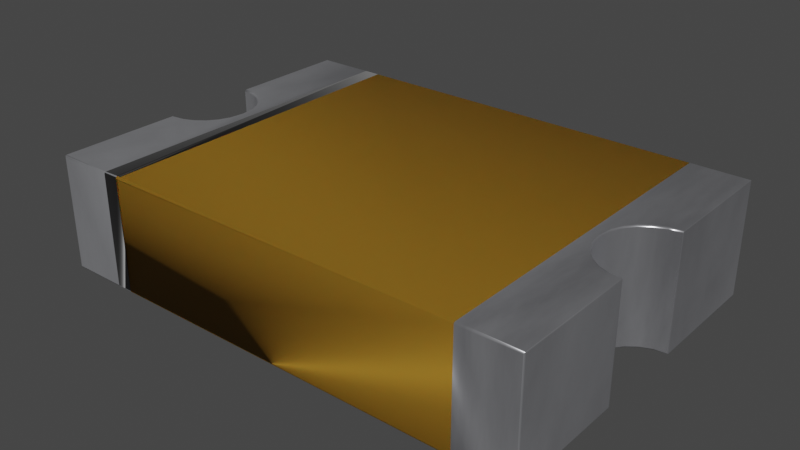 # Source: 2920-fuse.blend  (saved by Blender 4.1.23; exported with 4.5.12 LTS)
import bpy
from mathutils import Matrix  # noqa: F401  (used for matrix-valued properties, if any)

bpy.ops.wm.read_factory_settings(use_empty=True)
scene = bpy.context.scene
scene.name = 'Scene'

# ---- collections
col_collection = bpy.data.collections.new('Collection'); scene.collection.children.link(col_collection)

# ---- materials (node trees are filled in below, after node groups)
mat_metal_pins = bpy.data.materials.new('metal_pins')
mat_metal_pins.use_transparent_shadow = False
mat_metal_pins.preview_render_type = 'CUBE'
mat_inductor_ceramic_2 = bpy.data.materials.new('inductor_ceramic_2')
mat_inductor_ceramic_2.use_transparent_shadow = False
mat_inductor_ceramic_2.preview_render_type = 'CUBE'
mat_kemet = bpy.data.materials.new('kemet')
mat_kemet.use_transparent_shadow = False
mat_kemet.preview_render_type = 'CUBE'
mat_kemet.use_preview_world = True

# ---- material node trees
mat_metal_pins.use_nodes = True; mat_metal_pins.node_tree.nodes.clear()
_N = mat_metal_pins.node_tree.nodes; _L = mat_metal_pins.node_tree.links
n0 = _N.new('ShaderNodeMapping'); n0.name = 'Mapping'; n0.location = (-1447, -91)
n0.inputs[3].default_value = (4.8, 1.2, 1.1)
n1 = _N.new('ShaderNodeBsdfPrincipled'); n1.name = 'Principled BSDF'; n1.location = (-560, 254)
n1.distribution = 'GGX'
n1.subsurface_method = 'BURLEY'
n1.inputs[1].default_value = 0.7818
n1.inputs[2].default_value = 0.2886
n1.inputs[3].default_value = 1.45
n1.inputs[13].default_value = 0.0
n1.inputs[27].default_value = (0.0, 0.0, 0.0, 1.0)
n1.inputs[28].default_value = 1.0
n2 = _N.new('ShaderNodeOutputMaterial'); n2.name = 'Material Output.002'; n2.location = (-205, 253)
n2.width = 213
n3 = _N.new('ShaderNodeTexNoise'); n3.name = 'Noise Texture.002'; n3.location = (-1228, -73)
n3.inputs[2].default_value = 0.1
n3.inputs[3].default_value = 7.0
n3.inputs[4].default_value = 0.6
n3.inputs[8].default_value = 0.4
n4 = _N.new('ShaderNodeTexCoord'); n4.name = 'Texture Coordinate'; n4.location = (-1636, -116)
n5 = _N.new('ShaderNodeMix'); n5.name = 'Mix.001'; n5.location = (-921, 45)
n5.data_type = 'RGBA'
n5.inputs[6].default_value = (0.9398, 0.9547, 1.0, 1.0)
n5.inputs[7].default_value = (0.13, 0.1259, 0.1359, 1.0)
n6 = _N.new('ShaderNodeBump'); n6.name = 'Bump.001'; n6.location = (-1001, -227)
n6.inputs[0].default_value = 0.05
n6.inputs[1].default_value = 0.01
n6.inputs[2].default_value = 1.0
_L.new(n1.outputs[0], n2.inputs[0])
_L.new(n3.outputs[0], n6.inputs[3])
_L.new(n0.outputs[0], n3.inputs[0])
_L.new(n3.outputs[0], n5.inputs[0])
_L.new(n4.outputs[3], n0.inputs[0])
_L.new(n5.outputs[2], n1.inputs[0])
_L.new(n6.outputs[0], n1.inputs[5])
n2.is_active_output = True
mat_inductor_ceramic_2.use_nodes = True; mat_inductor_ceramic_2.node_tree.nodes.clear()
_N = mat_inductor_ceramic_2.node_tree.nodes; _L = mat_inductor_ceramic_2.node_tree.links
n0 = _N.new('ShaderNodeOutputMaterial'); n0.name = 'Material Output'; n0.location = (311, 300)
n1 = _N.new('ShaderNodeTexCoord'); n1.name = 'Texture Coordinate'; n1.location = (-940, 256)
n2 = _N.new('ShaderNodeTexNoise'); n2.name = 'Noise Texture'; n2.location = (-519, 157)
n2.inputs[2].default_value = 10.0
n2.inputs[3].default_value = 16.0
n2.inputs[4].default_value = 0.8542
n2.inputs[8].default_value = 4.0
n3 = _N.new('ShaderNodeMapping'); n3.name = 'Mapping'; n3.location = (-765, 243)
n3.inputs[3].default_value = (120.4, 1.0, 1.0)
n4 = _N.new('ShaderNodeBsdfPrincipled'); n4.name = 'Principled BSDF'; n4.location = (36, 293)
n4.distribution = 'GGX'
n4.subsurface_method = 'BURLEY'
n4.inputs[1].default_value = 0.6955
n4.inputs[2].default_value = 0.4159
n4.inputs[3].default_value = 1.45
n4.inputs[13].default_value = 0.7841
n4.inputs[19].default_value = 0.01591
n4.inputs[20].default_value = 0.0
n4.inputs[24].default_value = 0.2
n4.inputs[27].default_value = (0.0, 0.0, 0.0, 1.0)
n4.inputs[28].default_value = 1.0
n5 = _N.new('ShaderNodeValToRGB'); n5.name = 'ColorRamp'; n5.location = (-322, 228)
while len(n5.color_ramp.elements) > 1: n5.color_ramp.elements.remove(n5.color_ramp.elements[-1])
n5.color_ramp.elements[0].position = 0.05909; n5.color_ramp.elements[0].color = (0.0, 0.0, 0.0, 1.0)
_e = n5.color_ramp.elements.new(0.6); _e.color = (0.0095, 0.008778, 0.008838, 1.0)
n6 = _N.new('ShaderNodeMix'); n6.name = 'Mix'; n6.location = (-234, 173)
n6.data_type = 'RGBA'
n6.inputs[0].default_value = 0.6955
n6.inputs[7].default_value = (1.0, 1.0, 1.0, 1.0)
n7 = _N.new('ShaderNodeMix'); n7.name = 'Mix.001'; n7.location = (-134, 173)
n7.data_type = 'RGBA'
n7.inputs[0].default_value = 0.6045
n7.inputs[6].default_value = (1.0, 1.0, 1.0, 1.0)
_L.new(n4.outputs[0], n0.inputs[0])
_L.new(n3.outputs[0], n2.inputs[0])
_L.new(n2.outputs[1], n5.inputs[0])
_L.new(n5.outputs[0], n4.inputs[0])
_L.new(n1.outputs[2], n3.inputs[0])
_L.new(n5.outputs[0], n6.inputs[6])
_L.new(n6.outputs[2], n7.inputs[7])
_L.new(n7.outputs[2], n4.inputs[14])
n0.is_active_output = True
mat_kemet.use_nodes = True; mat_kemet.node_tree.nodes.clear()
_N = mat_kemet.node_tree.nodes; _L = mat_kemet.node_tree.links
n0 = _N.new('ShaderNodeBsdfPrincipled'); n0.name = 'Principled BSDF'; n0.location = (10, 300)
n0.distribution = 'GGX'
n0.subsurface_method = 'BURLEY'
n0.inputs[0].default_value = (0.2822, 0.1458, 0.01775, 1.0)
n0.inputs[1].default_value = 0.5
n0.inputs[2].default_value = 0.6477
n0.inputs[3].default_value = 1.0
n0.inputs[8].default_value = 1.0
n0.inputs[10].default_value = 0.005
n0.inputs[14].default_value = (0.9837, 0.9806, 0.9777, 1.0)
n0.inputs[19].default_value = 0.04545
n0.inputs[20].default_value = 0.1255
n0.inputs[27].default_value = (0.0, 0.0, 0.0, 1.0)
n0.inputs[28].default_value = 1.0
n1 = _N.new('ShaderNodeOutputMaterial'); n1.name = 'Material Output'; n1.location = (300, 300)
_L.new(n0.outputs[0], n1.inputs[0])
n1.is_active_output = True

# ---- world
world_world = bpy.data.worlds.new('World'); scene.world = world_world
world_world.use_nodes = True; world_world.node_tree.nodes.clear()
_N = world_world.node_tree.nodes; _L = world_world.node_tree.links
n0 = _N.new('ShaderNodeOutputWorld'); n0.name = 'World Output'; n0.location = (300, 300)
n1 = _N.new('ShaderNodeBackground'); n1.name = 'Background'; n1.location = (10, 300)
n1.inputs[0].default_value = (0.05088, 0.05088, 0.05088, 1.0)
_L.new(n1.outputs[0], n0.inputs[0])
n0.is_active_output = True
world_world.color = (0.05088, 0.05088, 0.05088)
world_world.use_sun_shadow = False
world_world.sun_shadow_jitter_overblur = 0.0

# ---- meshes
me_shape_9_indexedfaceset_002 = bpy.data.meshes.new('SHAPE_9_IndexedFaceSet.002')
me_shape_9_indexedfaceset_002.from_pydata([(3.664, -2.56, 1.679), (3.675, -2.537, 1.7), (3.677, -2.538, 1.68), (3.67, -2.553, 1.694), (3.675, -2.552, 1.693), (3.677, -2.537, 1.694), (3.674, -2.554, 1.679), (3.674, -0.6996, 0.02118), (3.675, -0.721, 4.418e-08), (3.677, -0.7221, 0.02019), (3.675, -0.7059, 0.006204), (3.677, -0.7077, 0.007489), (3.677, -0.7213, 0.005837), (3.677, -0.7063, 0.02088), (-3.675, 2.537, 1.7), (-3.677, 2.538, 1.68), (-3.664, 2.56, 1.679), (-3.677, 2.537, 1.694), (-3.675, 2.552, 1.693), (-3.674, 2.554, 1.679), (-3.67, 2.553, 1.694), (-3.677, 2.538, 0.02023), (-3.675, 2.537, 3.705e-08), (-3.665, 2.56, 0.02542), (-3.677, 2.537, 0.005876), (-3.675, 2.552, 0.008315), (-3.67, 2.553, 0.007417), (-3.674, 2.554, 0.0234), (-3.675, 0.6997, 1.678), (-3.677, 0.7221, 1.68), (-3.675, 0.721, 1.7), (-3.677, 0.7063, 1.679), (-3.677, 0.7077, 1.692), (-3.677, 0.7213, 1.694), (-3.675, 0.706, 1.694), (-3.474, 0.6946, 1.7), (-3.496, 0.6761, 1.678), (-3.49, 0.6815, 1.694), (-3.321, 0.6314, 1.7), (-3.328, 0.6062, 1.678), (-3.326, 0.6136, 1.694), (-3.178, 0.5221, 1.7), (-3.183, 0.495, 1.678), (-3.181, 0.5029, 1.694), (-3.001, 0.1812, 1.679), (-2.999, 0.2152, 1.7), (-3.001, 0.1911, 1.694), (-2.97, -9.426e-07, 1.7), (-2.977, -3.622e-08, 1.679), (-2.975, -3.021e-07, 1.694), (-2.999, -0.2152, 1.7), (-3.001, -0.1812, 1.678), (-3.001, -0.1911, 1.694), (-3.068, -0.3801, 1.7), (-3.071, -0.35, 1.678), (-3.07, -0.3588, 1.694), (-3.183, -0.495, 1.678), (-3.178, -0.5221, 1.7), (-3.181, -0.5029, 1.694), (-3.321, -0.6314, 1.7), (-3.332, -0.6082, 1.679), (-3.328, -0.6062, 1.678), (-3.329, -0.6149, 1.694), (-3.328, -0.6115, 1.694), (-3.329, -0.6068, 1.687), (-3.327, -0.6147, 1.694), (-3.474, -0.6946, 1.7), (-3.496, -0.6761, 1.679), (-3.49, -0.6815, 1.694), (-3.675, -0.721, 1.7), (-3.677, -0.7, 1.679), (-3.677, -0.7061, 1.694), (-3.178, 0.5221, 9.852e-08), (-3.183, 0.495, 0.02118), (-3.181, 0.5029, 0.006204), (-3.071, 0.35, 0.02118), (-3.068, 0.3801, 9.231e-08), (-3.07, 0.3588, 0.006204), (-3.001, 0.1812, 0.02118), (-2.999, 0.2152, 8.51e-08), (-3.001, 0.1911, 0.006204), (-2.977, 3.623e-08, 0.02118), (-2.97, 9.426e-07, 7.57e-08), (-2.975, 3.021e-07, 0.006204), (-3.071, -0.35, 0.02118), (-3.068, -0.3801, 5.908e-08), (-3.07, -0.3588, 0.006204), (-3.491, -0.6741, 0.02118), (-3.496, -0.6761, 0.02134), (-3.474, -0.6946, 4.534e-08), (-3.495, -0.6756, 0.01247), (-3.489, -0.6786, 0.006278), (-3.486, -0.681, 0.006249), (-3.485, -0.6795, 0.006272), (-3.675, -0.721, 4.418e-08), (-3.677, -0.7, 0.02119), (-3.677, -0.7061, 0.006206), (-3.675, -2.537, 1.7), (-3.665, -2.56, 1.675), (-3.677, -2.537, 1.679), (-3.67, -2.553, 1.693), (-3.675, -2.552, 1.692), (-3.674, -2.553, 1.676), (-3.677, -2.537, 1.694), (-2.827, -2.537, 1.7), (-2.827, -2.56, 1.675), (-2.827, -2.553, 1.693), (-2.827, 2.56, 1.679), (-2.827, 2.537, 1.7), (-2.827, 2.553, 1.694), (-3.068, 0.3801, 1.7), (-3.071, 0.35, 1.679), (-3.07, 0.3588, 1.694), (-3.675, 0.721, 1.055e-07), (-3.677, 0.7221, 0.02019), (-3.674, 0.6996, 0.02118), (-3.677, 0.7213, 0.005837), (-3.677, 0.7077, 0.007489), (-3.677, 0.7063, 0.02088), (-3.675, 0.7059, 0.006204), (-3.474, 0.6946, 1.061e-07), (-3.496, 0.6761, 0.02118), (-3.49, 0.6815, 0.006204), (-3.328, 0.6062, 0.02118), (-3.321, 0.6314, 1.033e-07), (-3.326, 0.6136, 0.006204), (-3.001, -0.1812, 0.02118), (-2.999, -0.2152, 6.629e-08), (-3.001, -0.1911, 0.006204), (-3.178, -0.5221, 5.288e-08), (-3.183, -0.495, 0.02118), (-3.181, -0.5029, 0.006204), (-3.328, -0.6062, 0.02118), (-3.321, -0.6314, 4.81e-08), (-3.326, -0.6136, 0.006204), (-3.664, -2.56, 0.02118), (-3.675, -2.537, -3.52e-08), (-3.677, -2.537, 0.02104), (-3.67, -2.553, 0.006233), (-3.675, -2.552, 0.007613), (-3.677, -2.537, 0.006114), (-3.674, -2.553, 0.02113), (-2.827, 2.537, 1.88e-07), (-2.827, 2.56, 0.02526), (-2.827, 2.553, 0.007397), (3.675, -0.721, 1.7), (3.675, -0.6997, 1.678), (3.677, -0.7221, 1.68), (3.675, -0.706, 1.694), (3.677, -0.7077, 1.692), (3.677, -0.7063, 1.679), (3.677, -0.7213, 1.694), (3.183, -0.495, 1.679), (3.178, -0.5221, 1.7), (3.181, -0.5029, 1.694), (3.068, -0.3801, 1.7), (3.071, -0.35, 1.679), (3.07, -0.3588, 1.694), (2.999, 0.2152, 1.7), (3.001, 0.1812, 1.679), (3.001, 0.1911, 1.694), (3.183, 0.495, 1.679), (3.178, 0.5221, 1.7), (3.181, 0.5029, 1.694), (3.321, 0.6314, 1.7), (3.328, 0.6062, 1.678), (3.326, 0.6136, 1.694), (3.474, 0.6946, 1.7), (3.496, 0.6761, 1.678), (3.49, 0.6815, 1.694), (3.675, 0.721, 1.7), (3.677, 0.7221, 1.68), (3.675, 0.6997, 1.678), (3.677, 0.7213, 1.694), (3.677, 0.7077, 1.692), (3.677, 0.7063, 1.679), (3.675, 0.706, 1.694), (3.496, -0.6761, 0.02118), (3.474, -0.6946, 4.534e-08), (3.49, -0.6815, 0.006204), (3.178, 0.5221, 9.852e-08), (3.183, 0.495, 0.02118), (3.181, 0.5029, 0.006204), (3.328, 0.6062, 0.02118), (3.321, 0.6314, 1.033e-07), (3.326, 0.6136, 0.006204), (3.677, 0.7221, 0.02023), (3.675, 0.721, 1.072e-07), (3.674, 0.6996, 0.02118), (3.677, 0.7213, 0.005849), (3.677, 0.7076, 0.007495), (3.675, 0.7059, 0.006204), (3.677, 0.7063, 0.02089), (2.827, -2.56, 1.679), (2.827, -2.537, 1.7), (2.827, -2.553, 1.694), (3.496, -0.6761, 1.678), (3.474, -0.6946, 1.7), (3.49, -0.6815, 1.694), (3.321, -0.6314, 1.7), (3.328, -0.6062, 1.678), (3.326, -0.6136, 1.694), (3.001, -0.1812, 1.679), (2.999, -0.2152, 1.7), (3.001, -0.1911, 1.694), (2.97, -9.426e-07, 1.7), (2.977, -3.622e-08, 1.679), (2.975, -3.021e-07, 1.694), (3.068, 0.3801, 1.7), (3.071, 0.35, 1.679), (3.07, 0.3588, 1.694), (3.675, 2.537, 1.7), (3.665, 2.56, 1.675), (3.677, 2.538, 1.68), (3.67, 2.553, 1.693), (3.675, 2.552, 1.692), (3.674, 2.554, 1.677), (3.677, 2.537, 1.694), (3.321, -0.6314, 4.81e-08), (3.328, -0.6062, 0.02118), (3.326, -0.6136, 0.006204), (3.183, -0.495, 0.02118), (3.178, -0.5221, 5.288e-08), (3.181, -0.5029, 0.006204), (3.071, -0.35, 0.02118), (3.068, -0.3801, 5.908e-08), (3.07, -0.3588, 0.006204), (3.001, -0.1812, 0.02118), (2.999, -0.2152, 6.629e-08), (3.001, -0.1911, 0.006204), (2.977, 3.623e-08, 0.02118), (2.97, 9.426e-07, 7.57e-08), (2.975, 3.021e-07, 0.006204), (2.999, 0.2152, 8.51e-08), (3.001, 0.1812, 0.02118), (3.001, 0.1911, 0.006204), (3.071, 0.35, 0.02118), (3.068, 0.3801, 9.231e-08), (3.07, 0.3588, 0.006204), (3.496, 0.6761, 0.02118), (3.474, 0.6946, 1.061e-07), (3.49, 0.6815, 0.006204), (3.664, 2.56, 0.02118), (3.675, 2.537, 1.866e-07), (3.677, 2.538, 0.02019), (3.67, 2.553, 0.006233), (3.675, 2.552, 0.007474), (3.677, 2.537, 0.005865), (3.674, 2.554, 0.02079), (3.677, -2.538, 0.02023), (3.675, -2.537, -3.52e-08), (3.665, -2.56, 0.02542), (3.677, -2.537, 0.005876), (3.675, -2.552, 0.008315), (3.67, -2.553, 0.007417), (3.674, -2.554, 0.0234), (-2.581, 2.539, 1.867e-07), (-2.581, 2.56, 0.02118), (-2.581, 2.554, 0.006204), (-2.581, 2.56, 1.679), (-2.581, 2.539, 1.7), (-2.581, 2.554, 1.694), (-2.827, -2.56, 0.02118), (-2.827, -2.537, -3.52e-08), (-2.827, -2.553, 0.006204), (2.827, 2.56, 0.02118), (2.827, 2.537, 1.866e-07), (2.827, 2.553, 0.006204), (2.827, 2.537, 1.7), (2.827, 2.56, 1.675), (2.827, 2.553, 1.693), (2.827, -2.537, -3.52e-08), (2.827, -2.56, 0.02526), (2.827, -2.553, 0.007397), (-2.581, -2.545, 1.715), (-2.581, -2.569, 1.681), (-2.581, -2.558, 1.699), (-2.581, -2.56, 0.02118), (-2.581, -2.539, -3.528e-08), (-2.581, -2.554, 0.006204)], [], [(1, 194, 197), (193, 0, 251), (15, 114, 21), (120, 22, 113), (35, 30, 14), (15, 29, 114), (38, 35, 108), (121, 115, 28), (123, 121, 36), (41, 38, 108), (73, 123, 39), (75, 73, 42), (110, 41, 108), (75, 42, 111), (45, 110, 108), (82, 142, 79), (81, 78, 44), (78, 111, 44), (126, 81, 48), (104, 47, 108), (84, 126, 51), (130, 84, 54), (104, 59, 57), (104, 57, 53), (132, 130, 56), (104, 66, 59), (87, 132, 61), (95, 88, 70), (97, 69, 66), (70, 137, 95), (76, 142, 72), (70, 99, 137), (275, 262, 105), (98, 105, 262), (275, 276, 274, 104, 108), (104, 106, 105, 143, 107, 109, 108), (107, 16, 23), (107, 23, 143), (123, 36, 39), (73, 39, 42), (47, 45, 108), (104, 50, 47), (104, 97, 66), (84, 51, 54), (130, 54, 56), (132, 56, 61), (88, 60, 67), (88, 67, 70), (104, 53, 50), (81, 44, 48), (126, 48, 51), (120, 142, 22), (121, 28, 36), (263, 129, 133), (79, 142, 76), (72, 142, 124), (78, 75, 111), (263, 89, 136), (263, 85, 129), (263, 133, 89), (278, 142, 263), (136, 89, 94), (98, 262, 135), (263, 127, 85), (263, 82, 127), (263, 142, 82), (250, 8, 178), (194, 155, 153), (221, 219, 200), (250, 178, 271), (194, 203, 155), (230, 202, 206), (194, 153, 199), (221, 200, 152), (227, 224, 156), (205, 268, 158), (230, 227, 202), (234, 230, 206), (158, 268, 208), (212, 265, 242), (236, 234, 159), (234, 206, 159), (208, 268, 162), (237, 180, 266), (183, 181, 161), (181, 209, 161), (239, 183, 165), (171, 244, 186), (170, 167, 211), (271, 178, 218), (188, 239, 172), (171, 213, 244), (271, 218, 222), (212, 269, 265), (194, 268, 205), (2, 147, 9), (194, 199, 197), (183, 161, 165), (167, 164, 268), (164, 162, 268), (239, 168, 172), (239, 165, 168), (236, 159, 209), (167, 268, 211), (194, 205, 203), (224, 221, 152), (224, 152, 156), (227, 156, 202), (193, 277, 275, 276, 274), (193, 272, 277), (177, 7, 146), (1, 197, 145), (181, 236, 209), (240, 266, 184), (259, 257, 265), (187, 243, 240), (240, 243, 266), (271, 231, 266), (194, 260, 268), (219, 177, 196), (271, 222, 225), (271, 225, 228), (271, 228, 231), (231, 233, 266), (233, 237, 266), (35, 14, 108), (184, 266, 180), (107, 257, 259), (275, 108, 260), (275, 256, 258, 257, 259, 261, 260), (259, 265, 269), (269, 265, 267, 266, 271, 273, 272), (105, 262, 264, 263, 142, 144, 143), (107, 143, 257), (124, 142, 120), (177, 146, 196), (278, 256, 142), (259, 261, 260, 275, 277), (271, 256, 278), (271, 266, 256), (275, 277, 262), (193, 251, 272), (194, 275, 260), (219, 196, 200), (268, 270, 269, 272, 193, 195, 194), (259, 277, 279, 278, 256, 258, 257), (275, 277, 279, 278, 256), (0, 3, 4, 6), (1, 5, 4, 3), (2, 6, 4, 5), (7, 10, 11, 13), (8, 12, 11, 10), (9, 13, 11, 12), (14, 17, 18, 20), (15, 19, 18, 17), (16, 20, 18, 19), (21, 24, 25, 27), (22, 26, 25, 24), (23, 27, 25, 26), (28, 31, 32, 34), (29, 33, 32, 31), (30, 34, 32, 33), (59, 62, 63, 65), (60, 64, 63, 62), (61, 65, 63, 64), (87, 90, 91, 93), (88, 92, 91, 90), (89, 93, 91, 92), (97, 100, 101, 103), (98, 102, 101, 100), (99, 103, 101, 102), (113, 116, 117, 119), (114, 118, 117, 116), (115, 119, 117, 118), (135, 138, 139, 141), (136, 140, 139, 138), (137, 141, 139, 140), (145, 148, 149, 151), (146, 150, 149, 148), (147, 151, 149, 150), (170, 173, 174, 176), (171, 175, 174, 173), (172, 176, 174, 175), (186, 189, 190, 192), (187, 191, 190, 189), (188, 192, 190, 191), (211, 214, 215, 217), (212, 216, 215, 214), (213, 217, 215, 216), (242, 245, 246, 248), (243, 247, 246, 245), (244, 248, 246, 247), (249, 252, 253, 255), (250, 254, 253, 252), (251, 255, 253, 254), (30, 35, 37, 34), (34, 37, 36, 28), (35, 38, 40, 37), (37, 40, 39, 36), (38, 41, 43, 40), (40, 43, 42, 39), (45, 47, 49, 46), (46, 49, 48, 44), (47, 50, 52, 49), (49, 52, 51, 48), (50, 53, 55, 52), (52, 55, 54, 51), (57, 59, 65, 58), (58, 65, 61, 56), (59, 66, 68, 62), (62, 68, 67, 60), (66, 69, 71, 68), (68, 71, 70, 67), (60, 88, 90, 64), (64, 90, 87, 61), (73, 75, 77, 74), (74, 77, 76, 72), (75, 78, 80, 77), (77, 80, 79, 76), (53, 57, 58, 55), (55, 58, 56, 54), (78, 81, 83, 80), (80, 83, 82, 79), (121, 123, 125, 122), (122, 125, 124, 120), (130, 132, 134, 131), (131, 134, 133, 129), (115, 121, 122, 119), (119, 122, 120, 113), (153, 155, 157, 154), (154, 157, 156, 152), (162, 164, 166, 163), (163, 166, 165, 161), (164, 167, 169, 166), (166, 169, 168, 165), (167, 170, 176, 169), (169, 176, 172, 168), (181, 183, 185, 182), (182, 185, 184, 180), (197, 199, 201, 198), (198, 201, 200, 196), (203, 205, 207, 204), (204, 207, 206, 202), (219, 221, 223, 220), (220, 223, 222, 218), (221, 224, 226, 223), (223, 226, 225, 222), (224, 227, 229, 226), (226, 229, 228, 225), (227, 230, 232, 229), (229, 232, 231, 228), (234, 236, 238, 235), (235, 238, 237, 233), (230, 234, 235, 232), (232, 235, 233, 231), (2, 249, 255, 6), (6, 255, 251, 0), (1, 145, 151, 5), (5, 151, 147, 2), (146, 7, 13, 150), (150, 13, 9, 147), (249, 9, 12, 252), (252, 12, 8, 250), (108, 14, 20, 109), (109, 20, 16, 107), (15, 21, 27, 19), (19, 27, 23, 16), (143, 23, 26, 144), (144, 26, 22, 142), (14, 30, 33, 17), (17, 33, 29, 15), (28, 115, 118, 31), (31, 118, 114, 29), (21, 114, 116, 24), (24, 116, 113, 22), (41, 110, 112, 43), (43, 112, 111, 42), (110, 45, 46, 112), (112, 46, 44, 111), (81, 126, 128, 83), (83, 128, 127, 82), (126, 84, 86, 128), (128, 86, 85, 127), (84, 130, 131, 86), (86, 131, 129, 85), (132, 87, 93, 134), (134, 93, 89, 133), (123, 73, 74, 125), (125, 74, 72, 124), (94, 89, 92, 96), (96, 92, 88, 95), (69, 97, 103, 71), (71, 103, 99, 70), (98, 135, 141, 102), (102, 141, 137, 99), (95, 137, 140, 96), (96, 140, 136, 94), (97, 104, 106, 100), (100, 106, 105, 98), (135, 262, 264, 138), (138, 264, 263, 136), (145, 197, 198, 148), (148, 198, 196, 146), (199, 153, 154, 201), (201, 154, 152, 200), (155, 203, 204, 157), (157, 204, 202, 156), (205, 158, 160, 207), (207, 160, 159, 206), (158, 208, 210, 160), (160, 210, 209, 159), (171, 186, 192, 175), (175, 192, 188, 172), (7, 177, 179, 10), (10, 179, 178, 8), (236, 181, 182, 238), (238, 182, 180, 237), (183, 239, 241, 185), (185, 241, 240, 184), (177, 219, 220, 179), (179, 220, 218, 178), (187, 240, 241, 191), (191, 241, 239, 188), (208, 162, 163, 210), (210, 163, 161, 209), (170, 211, 217, 173), (173, 217, 213, 171), (212, 242, 248, 216), (216, 248, 244, 213), (186, 244, 247, 189), (189, 247, 243, 187), (211, 268, 270, 214), (214, 270, 269, 212), (242, 265, 267, 245), (245, 267, 266, 243), (194, 1, 3, 195), (195, 3, 0, 193), (272, 251, 254, 273), (273, 254, 250, 271), (142, 256, 258, 144), (144, 258, 257, 143), (107, 259, 261, 109), (109, 261, 260, 108), (278, 263, 264, 279), (279, 264, 262, 277), (275, 105, 106, 276), (276, 106, 104, 274), (256, 266, 267, 258), (258, 267, 265, 257), (259, 269, 270, 261), (261, 270, 268, 260), (271, 278, 279, 273), (273, 279, 277, 272), (193, 275, 276, 195), (195, 276, 274, 194), (2, 9, 249)])
me_shape_9_indexedfaceset_002.polygons.foreach_set('use_smooth', [1, 1, 1, 1, 1, 1, 1, 1, 1, 1, 1, 1, 1, 1, 1, 1, 1, 1, 1, 1, 1, 1, 1, 1, 1, 1, 1, 1, 1, 1, 1, 1, 1, 1, 1, 1, 1, 1, 1, 1, 1, 1, 1, 1, 1, 1, 1, 1, 1, 1, 1, 1, 1, 1, 1, 1, 1, 1, 1, 1, 1, 1, 1, 1, 1, 1, 1, 1, 1, 1, 1, 1, 1, 1, 1, 1, 1, 1, 1, 1, 1, 1, 1, 1, 1, 1, 1, 1, 1, 1, 1, 1, 1, 1, 1, 1, 1, 1, 1, 1, 1, 1, 1, 1, 1, 1, 1, 1, 1, 1, 1, 1, 1, 1, 1, 1, 1, 1, 1, 1, 1, 1, 1, 1, 1, 1, 1, 1, 1, 1, 1, 1, 1, 1, 1, 1, 1, 1, 1, 1, 1, 1, 1, 1, 1, 1, 1, 1, 1, 1, 1, 1, 1, 1, 1, 1, 1, 1, 1, 1, 1, 1, 1, 1, 1, 1, 1, 1, 1, 1, 1, 1, 1, 1, 1, 1, 1, 1, 1, 1, 1, 1, 1, 1, 1, 1, 1, 1, 1, 1, 1, 1, 1, 1, 1, 1, 1, 1, 1, 1, 1, 1, 1, 1, 1, 1, 1, 1, 1, 1, 1, 1, 1, 1, 1, 1, 1, 1, 1, 1, 1, 1, 1, 1, 1, 1, 1, 1, 1, 1, 1, 1, 1, 1, 1, 1, 1, 1, 1, 1, 1, 1, 1, 1, 1, 1, 1, 1, 1, 1, 1, 1, 1, 1, 1, 1, 1, 1, 1, 1, 1, 1, 1, 1, 1, 1, 1, 0, 1, 1, 1, 1, 1, 1, 1, 1, 1, 1, 1, 1, 1, 1, 1, 1, 1, 1, 1, 1, 1, 1, 1, 1, 1, 1, 1, 1, 1, 1, 1, 1, 1, 1, 1, 1, 1, 1, 1, 1, 1, 1, 1, 1, 1, 1, 1, 1, 1, 1, 1, 1, 1, 1, 1, 1, 1, 1, 1, 1, 1, 1, 1, 1, 1, 1, 1, 1, 1, 0, 1, 1, 1, 1, 1, 1, 0, 1, 0, 1, 1, 1, 1, 1, 1, 1, 1, 1])
me_shape_9_indexedfaceset_002.polygons.foreach_set('material_index', [0, 0, 0, 0, 0, 0, 0, 0, 0, 0, 0, 0, 0, 0, 0, 0, 0, 0, 0, 0, 0, 0, 0, 0, 0, 0, 0, 0, 0, 0, 0, 0, 1, 0, 1, 0, 0, 0, 0, 0, 0, 0, 0, 0, 0, 0, 0, 0, 0, 0, 0, 0, 0, 0, 0, 0, 0, 0, 0, 0, 1, 0, 0, 0, 0, 0, 0, 0, 0, 0, 0, 0, 0, 0, 0, 0, 0, 0, 0, 0, 0, 0, 0, 0, 0, 0, 0, 0, 0, 0, 0, 0, 0, 0, 0, 0, 0, 0, 0, 0, 0, 0, 0, 0, 0, 0, 0, 0, 2, 2, 0, 0, 0, 0, 2, 0, 0, 0, 2, 0, 0, 0, 0, 0, 0, 0, 0, 1, 1, 2, 2, 0, 0, 1, 0, 0, 1, 1, 2, 2, 1, 0, 2, 0, 0, 1, 2, 0, 0, 0, 0, 0, 0, 0, 0, 0, 0, 0, 0, 0, 0, 0, 0, 0, 0, 0, 0, 0, 0, 0, 0, 0, 0, 0, 0, 0, 0, 0, 0, 0, 0, 0, 0, 0, 0, 0, 0, 0, 0, 0, 0, 0, 0, 0, 0, 0, 0, 0, 0, 0, 0, 0, 0, 0, 0, 0, 0, 0, 0, 0, 0, 0, 0, 0, 0, 0, 0, 0, 0, 0, 0, 0, 0, 0, 0, 0, 0, 0, 0, 0, 0, 0, 0, 0, 0, 0, 0, 0, 0, 0, 0, 0, 0, 0, 0, 0, 0, 0, 0, 0, 0, 0, 0, 0, 0, 0, 0, 0, 0, 0, 0, 0, 0, 0, 0, 0, 0, 0, 0, 0, 0, 0, 0, 0, 0, 0, 0, 0, 0, 0, 0, 0, 0, 0, 0, 0, 0, 0, 0, 0, 0, 0, 0, 0, 0, 0, 0, 0, 0, 0, 0, 0, 0, 0, 0, 0, 0, 0, 0, 0, 0, 0, 0, 0, 0, 0, 0, 0, 0, 0, 0, 0, 0, 0, 0, 0, 0, 0, 0, 0, 0, 0, 0, 0, 0, 0, 0, 0, 0, 1, 1, 1, 1, 1, 0, 1, 0, 2, 2, 2, 2, 2, 2, 2, 2, 0])
_k = set([(0, 193), (0, 251), (1, 145), (1, 194), (2, 147), (2, 249), (7, 146), (7, 177), (8, 178), (8, 250), (9, 147), (9, 249), (14, 30), (14, 108), (15, 21), (15, 29), (16, 23), (16, 107), (21, 114), (22, 113), (22, 142), (23, 143), (28, 36), (28, 115), (29, 114), (30, 35), (35, 38), (36, 39), (38, 41), (39, 42), (41, 110), (42, 111), (44, 48), (44, 111), (45, 47), (45, 110), (47, 50), (48, 51), (50, 53), (51, 54), (53, 57), (54, 56), (56, 61), (57, 59), (59, 66), (60, 67), (66, 69), (67, 70), (69, 97), (70, 95), (70, 99), (72, 76), (72, 124), (73, 75), (73, 123), (75, 78), (76, 79), (78, 81), (79, 82), (81, 126), (82, 127), (84, 126), (84, 130), (85, 127), (85, 129), (87, 132), (88, 95), (89, 94), (89, 133), (94, 136), (95, 137), (97, 104), (98, 105), (98, 135), (99, 137), (104, 274), (105, 275), (107, 259), (108, 260), (113, 120), (115, 121), (120, 124), (121, 123), (129, 133), (130, 132), (135, 262), (136, 263), (142, 256), (143, 257), (145, 197), (146, 196), (152, 156), (152, 200), (153, 155), (153, 199), (155, 203), (156, 202), (158, 205), (158, 208), (159, 206), (159, 209), (161, 165), (161, 209), (162, 164), (162, 208), (164, 167), (165, 168), (167, 170), (168, 172), (170, 211), (171, 186), (171, 213), (172, 188), (177, 219), (178, 218), (180, 184), (180, 237), (181, 183), (181, 236), (183, 239), (184, 240), (186, 244), (187, 240), (187, 243), (188, 239), (193, 274), (193, 275), (194, 274), (194, 275), (196, 200), (197, 199), (202, 206), (203, 205), (211, 268), (212, 242), (212, 269), (213, 244), (218, 222), (219, 221), (221, 224), (222, 225), (224, 227), (225, 228), (227, 230), (228, 231), (230, 234), (231, 233), (233, 237), (234, 236), (242, 265), (243, 266), (250, 271), (251, 272), (256, 266), (257, 265), (259, 269), (260, 268), (262, 277), (263, 278), (271, 278), (272, 277)])
me_shape_9_indexedfaceset_002.attributes.new('sharp_edge', 'BOOLEAN', 'EDGE').data.foreach_set('value', [ (min(e.vertices), max(e.vertices)) in _k for e in me_shape_9_indexedfaceset_002.edges])
_uv = me_shape_9_indexedfaceset_002.uv_layers.new(name='UVMap')
_uv.uv.foreach_set('vector', [0.9955, 0.9974, 0.9955, -9.313e-10, 0.6357, 0.7607, 0.9875, 0.0, 0.9875, 0.9847, 0.01495, 0.985, 0.01188, 0.9881, 0.9881, 0.01188, 0.01186, 0.0119, 0.3643, 0.2393, 0.004494, 0.002603, 0.3592, 0.003462, 0.3643, 0.2393, 0.3592, 0.003462, 0.004493, 0.002603, 0.01188, 0.9881, 0.9881, 0.9881, 0.9881, 0.01188, 0.3767, 0.4193, 0.3643, 0.2393, 0.00448, 1.0, 0.01246, 0.01704, 0.01246, 0.0002861, 0.9872, 0.0002186, 0.01246, 0.06699, 0.01246, 0.01704, 0.9872, 0.01704, 0.398, 0.5878, 0.3767, 0.4193, 0.00448, 1.0, 0.01246, 0.1464, 0.01246, 0.06699, 0.9873, 0.06699, 0.01246, 0.25, 0.01246, 0.1464, 0.9873, 0.1464, 0.4258, 0.7171, 0.398, 0.5878, 0.00448, 1.0, 0.01246, 0.25, 0.9873, 0.1464, 0.9874, 0.25, 0.458, 0.7984, 0.4258, 0.7171, 0.00448, 1.0, 0.5, 0.8324, 0.00448, 1.0, 0.458, 0.7984, 0.01246, 0.5, 0.01246, 0.3706, 0.9874, 0.3706, 0.01246, 0.3706, 0.9874, 0.25, 0.9874, 0.3706, 0.01246, 0.6294, 0.01246, 0.5, 0.9874, 0.5, 0.9955, 1.0, 0.5, 0.8324, 0.00448, 1.0, 0.01246, 0.75, 0.01246, 0.6294, 0.9873, 0.6294, 0.01246, 0.8536, 0.01246, 0.75, 0.9873, 0.75, 0.9955, 1.0, 0.6233, 0.4193, 0.602, 0.5878, 0.9955, 1.0, 0.602, 0.5878, 0.5742, 0.7171, 0.01246, 0.933, 0.01246, 0.8536, 0.9873, 0.8536, 0.9955, 1.0, 0.6357, 0.2393, 0.6233, 0.4193, 0.01246, 0.9815, 0.01246, 0.933, 0.9872, 0.933, 0.01246, 1.0, 0.01255, 0.983, 0.9875, 1.0, 0.9955, 0.002603, 0.6408, 0.003462, 0.6357, 0.2393, 0.0, 0.9875, 0.9876, 0.01237, 0.0, 0.01246, 0.4258, 0.7171, 0.00448, 1.0, 0.398, 0.5878, 0.0, 0.9875, 0.9877, 0.9875, 0.9876, 0.01237, 0.9889, 1.0, 0.01246, 0.0, 0.9851, 0.0, 0.985, 0.01495, 0.9851, 1.0, 0.01246, 1.0, 1.002, 1.0, 0.9997, 1.0, 0.9971, 1.0, 0.9955, 0.0, 0.00448, 0.0, 0.9955, 1.0, 0.9987, 0.9956, 1.0, 0.9851, 0.0, 0.01486, 0.0, 0.9875, 0.001312, 0.9964, 0.00448, 1.0, 0.9875, 1.0, 0.9875, 0.01534, 0.01495, 0.01495, 0.9875, 1.0, 0.01495, 0.01495, 0.01486, 1.0, 0.01246, 0.06699, 0.9873, 0.01704, 0.9873, 0.06699, 0.01246, 0.1464, 0.9873, 0.06699, 0.9873, 0.1464, 0.5, 0.8324, 0.458, 0.7984, 0.00448, 1.0, 0.9955, 1.0, 0.542, 0.7984, 0.5, 0.8324, 0.9955, 1.0, 0.9955, 0.002603, 0.6357, 0.2393, 0.01246, 0.75, 0.9873, 0.6294, 0.9873, 0.75, 0.01246, 0.8536, 0.9873, 0.75, 0.9873, 0.8536, 0.01246, 0.933, 0.9873, 0.8536, 0.9872, 0.933, 0.01255, 0.983, 0.9875, 0.9345, 0.9875, 0.983, 0.01255, 0.983, 0.9875, 0.983, 0.9875, 1.0, 0.9955, 1.0, 0.5742, 0.7171, 0.542, 0.7984, 0.01246, 0.5, 0.9874, 0.3706, 0.9874, 0.5, 0.01246, 0.6294, 0.9874, 0.5, 0.9873, 0.6294, 0.3643, 0.2393, 0.00448, 1.0, 0.004494, 0.002603, 0.01246, 0.01704, 0.9872, 0.0002186, 0.9873, 0.01704, 0.9955, 1.0, 0.602, 0.5878, 0.6233, 0.4193, 0.458, 0.7984, 0.00448, 1.0, 0.4258, 0.7171, 0.398, 0.5878, 0.00448, 1.0, 0.3767, 0.4193, 0.01246, 0.3706, 0.01246, 0.25, 0.9874, 0.25, 0.9955, 1.0, 0.6357, 0.2393, 0.9955, 0.002603, 0.9955, 1.0, 0.5742, 0.7171, 0.602, 0.5878, 0.9955, 1.0, 0.6233, 0.4193, 0.6357, 0.2393, 0.9959, 1.0, 0.00448, 0.0, 0.9955, 0.0, 0.9955, 0.002603, 0.6357, 0.2393, 0.6408, 0.003462, 0.985, 0.01495, 0.01246, 1.0, 0.01246, 0.01534, 0.9955, 1.0, 0.542, 0.7984, 0.5742, 0.7171, 0.9955, 1.0, 0.5, 0.8324, 0.542, 0.7984, 0.9955, 1.0, 0.00448, 1.0, 0.5, 0.8324, 0.9955, 0.9974, 0.6408, 0.9965, 0.6357, 0.7607, 0.9955, 5.588e-09, 0.5742, 0.2829, 0.602, 0.4122, 0.01246, 0.8536, 0.01246, 0.933, 0.9873, 0.933, 0.9955, 0.9974, 0.6357, 0.7607, 0.9955, -9.313e-10, 0.9955, 1.397e-09, 0.542, 0.2016, 0.5742, 0.2829, 0.01246, 0.5, 0.9874, 0.6294, 0.9874, 0.5, 0.9955, 2.794e-09, 0.602, 0.4122, 0.6233, 0.5807, 0.01246, 0.8536, 0.9873, 0.933, 0.9874, 0.8536, 0.01246, 0.6294, 0.01246, 0.75, 0.9874, 0.75, 0.5, 0.1676, 0.00448, -1.118e-08, 0.458, 0.2016, 0.01246, 0.5, 0.01246, 0.6294, 0.9874, 0.6294, 0.01246, 0.3706, 0.01246, 0.5, 0.9874, 0.5, 0.458, 0.2016, 0.00448, 1.397e-09, 0.4258, 0.2829, 0.985, 0.985, 0.01246, 0.0, 0.01246, 0.9847, 0.01246, 0.25, 0.01246, 0.3706, 0.9874, 0.3706, 0.01246, 0.3706, 0.9874, 0.5, 0.9874, 0.3706, 0.4258, 0.2829, 0.00448, 5.588e-09, 0.398, 0.4122, 0.4258, 0.2829, 0.398, 0.4122, 0.00448, 5.588e-09, 0.01246, 0.06699, 0.01246, 0.1464, 0.9874, 0.1464, 0.01246, 0.1464, 0.9874, 0.25, 0.9874, 0.1464, 0.01246, 0.01704, 0.01246, 0.06699, 0.9873, 0.06699, 0.9881, 0.9881, 0.01188, 0.01188, 0.9881, 0.0119, 0.3592, 0.9965, 0.3643, 0.7607, 0.004494, 0.9974, 0.9955, -7.451e-09, 0.6357, 0.7607, 0.6233, 0.5807, 0.01246, 0.0002858, 0.01246, 0.01704, 0.9872, 0.0002183, 0.9881, 0.9881, 0.01186, 0.9881, 0.01188, 0.01188, 0.9955, 2.794e-09, 0.6233, 0.5807, 0.602, 0.4122, 0.985, 0.985, 0.9851, 0.0, 0.01246, 0.0, 0.9955, 0.0, 0.00448, 0.0, 0.5, 0.1676, 0.9881, 0.9881, 0.01186, 0.9881, 0.01188, 0.01188, 0.9955, -7.451e-09, 0.6233, 0.5807, 0.6357, 0.7607, 0.01246, 0.06699, 0.9874, 0.1464, 0.9873, 0.06699, 0.3643, 0.7607, 0.3767, 0.5807, 0.00448, -5.588e-09, 0.3767, 0.5807, 0.398, 0.4122, 0.00448, 1.863e-09, 0.01246, 0.01704, 0.9873, 0.01704, 0.9872, 0.0002183, 0.01246, 0.01704, 0.9873, 0.06699, 0.9873, 0.01704, 0.01246, 0.25, 0.9874, 0.3706, 0.9874, 0.25, 0.3643, 0.7607, 0.00448, -9.313e-10, 0.004493, 0.9974, 0.9955, -1.118e-08, 0.5, 0.1676, 0.542, 0.2016, 0.01246, 0.75, 0.01246, 0.8536, 0.9874, 0.8536, 0.01246, 0.75, 0.9874, 0.8536, 0.9874, 0.75, 0.01246, 0.6294, 0.9874, 0.75, 0.9874, 0.6294, 1.0, 0.9875, 0.0, 0.01246, 0.0, 0.9889, 0.0, 0.9993, 0.0, 1.009, 1.0, 0.9875, 1.0, 0.01486, 0.0, 0.01246, 0.01246, 0.983, 0.01246, 0.9997, 0.9872, 0.9998, 0.9955, 0.9974, 0.6357, 0.7607, 0.6408, 0.9965, 0.01246, 0.1464, 0.01246, 0.25, 0.9874, 0.25, 0.3643, 0.7607, 0.00448, -5.588e-09, 0.3767, 0.5807, 0.0, 0.9875, 0.0, 0.01246, 1.0, 0.01246, 0.3592, 0.9965, 0.004493, 0.9974, 0.3643, 0.7607, 0.3643, 0.7607, 0.004494, 0.9974, 0.00448, -9.313e-10, 0.9955, 0.0, 0.5, 0.1676, 0.00448, 0.0, 1.0, 0.9955, 0.0, 0.004137, 1.0, 0.00448, 0.01246, 0.933, 0.01246, 0.983, 0.9873, 0.983, 0.9955, 5.588e-09, 0.602, 0.4122, 0.5742, 0.2829, 0.9955, 1.397e-09, 0.5742, 0.2829, 0.542, 0.2016, 0.9955, -1.118e-08, 0.542, 0.2016, 0.5, 0.1676, 0.5, 0.1676, 0.458, 0.2016, 0.00448, -1.118e-08, 0.458, 0.2016, 0.4258, 0.2829, 0.00448, 1.397e-09, 0.3643, 0.2393, 0.004494, 0.002603, 0.00448, 1.0, 0.3767, 0.5807, 0.00448, 2.794e-09, 0.398, 0.4122, 0.9875, 0.0, 0.01246, 1.0, 0.9875, 1.0, 1.002, 1.0, 0.00448, 0.0, 0.004137, 1.0, 1.002, 0.9889, 0.004137, 0.0, 0.001212, 0.00365, 0.0, 0.01246, 0.0, 0.9875, 0.001212, 0.9964, 0.004137, 1.0, 0.0, 0.9875, 1.0, 0.01246, 1.0, 0.9851, 0.0, 0.9851, 0.0, 0.01246, 0.001312, 0.00365, 0.00448, 0.0, 0.9955, 0.0, 0.9987, 0.004351, 1.0, 0.01486, 1.0, 0.9851, 1.0, 0.01246, 0.9987, 0.00365, 0.9955, 0.0, 0.00448, 0.0, 0.001312, 0.004351, 0.0, 0.01486, 0.9875, 0.0, 0.01486, 0.0, 0.01246, 1.0, 0.3767, 0.4193, 0.00448, 1.0, 0.3643, 0.2393, 0.01246, 0.983, 0.9872, 0.9998, 0.9873, 0.983, 0.9959, 1.0, 0.004137, 1.0, 0.00448, 9.653e-07, 0.0, 0.9875, 0.001212, 0.9964, 0.004137, 1.0, 1.002, 0.9889, 1.0, 0.01246, 1.0, 0.9955, 0.0, 0.004137, 0.0, 0.9959, 1.0, 0.9955, 1.0, 0.00448, 0.0, 0.004137, 0.9889, 1.0, 0.01246, 1.0, 0.01246, 0.0, 0.9875, 0.0, 0.01495, 0.985, 0.01486, 0.0, 1.0, 0.9955, -1.952e-19, 1.002, 0.0, 0.004137, 0.01246, 0.933, 0.9873, 0.983, 0.9873, 0.933, 0.00448, 1.0, 0.001312, 0.9956, 0.0, 0.9851, 1.0, 0.01486, 1.0, 0.9875, 0.9987, 0.9964, 0.9955, 1.0, 0.0, 0.9875, 1.0, 0.01246, 0.9988, 0.00365, 0.9959, 0.0, 0.004137, 0.0, 0.001212, 0.00365, 0.0, 0.01246, 1.002, 0.9889, 1.0, 0.01246, 0.9988, 0.00365, 0.9959, 0.0, 0.004137, 0.0, 0.9875, 0.9847, 1.0, 0.9908, 1.0, 0.9967, 0.9878, 1.0, 0.9955, 0.9974, 0.9956, 1.0, 0.9984, 1.0, 1.0, 0.9908, 0.9881, 0.9881, 1.0, 0.9878, 1.0, 0.9956, 0.9878, 1.0, 0.01246, 0.9997, 0.0, 0.9998, 0.0, 1.0, 0.01228, 1.0, 0.6408, 0.9965, 0.6409, 1.0, 0.6382, 1.0, 0.6367, 0.9981, 0.01188, 0.01188, 0.0, 0.01228, 0.0, 0.004405, 0.01146, 0.0, 0.004493, 0.002603, 0.004441, 0.0, 0.001594, 0.0, 1.863e-09, 0.009201, 0.01188, 0.9881, 0.0, 0.9878, 0.0, 0.9956, 0.01222, 1.0, 0.9875, 0.01534, 1.0, 0.009201, 1.0, 0.003269, 0.9878, 0.0, 0.01186, 0.0119, 0.01222, 0.0, 0.004384, 0.0, 0.0, 0.01376, 0.004494, 0.002603, 0.0, 0.008506, 0.0, 0.003124, 0.004439, 6.985e-10, 0.01495, 0.01495, 0.01376, 0.0, 0.004891, 0.0, 9.313e-10, 0.008506, 0.9872, 0.0002186, 0.9875, 0.0, 0.9955, 0.0, 1.0, 0.0001163, 0.9881, 0.9881, 0.9885, 1.0, 0.9959, 1.0, 1.0, 0.9875, 0.3592, 0.003462, 0.3633, 0.001455, 0.3633, 0.0, 0.3591, 0.0, 0.6233, 0.4193, 0.6187, 0.4068, 0.6186, 0.409, 0.6184, 0.4118, 0.9875, 0.9345, 0.9926, 0.9334, 0.9962, 0.9332, 1.0, 0.9343, 0.9872, 0.933, 1.0, 0.933, 1.0, 0.933, 0.9926, 0.9336, 0.01246, 0.9815, 0.007348, 0.9826, 0.003993, 0.9828, 0.0, 0.9805, 0.01255, 0.983, 0.0, 0.983, 0.0, 0.983, 0.007348, 0.9828, 0.6357, 0.2393, 0.6314, 0.223, 0.6317, 0.2191, 0.6321, 0.2131, 0.9955, 0.002603, 1.0, 0.008507, 1.0, 0.003124, 0.9955, 9.313e-10, 0.985, 0.01495, 0.986, 0.0, 0.995, 0.0, 1.0, 0.008507, 0.9877, 0.9875, 0.9876, 1.0, 0.9955, 1.0, 1.0, 0.986, 0.3592, 0.003462, 0.3591, 0.0, 0.3618, 0.0, 0.3633, 0.001894, 0.9881, 0.01188, 1.0, 0.01228, 1.0, 0.004405, 0.9885, -9.313e-10, 0.01246, 0.0002861, 0.0, 0.0001514, 0.0, 0.0, 0.01228, 0.0, 0.01246, 0.01534, 0.0, 0.009201, 0.0, 0.003268, 0.01243, 0.0, 0.9955, 0.002603, 0.9955, 0.0, 0.9984, 0.0, 1.0, 0.009201, 0.9876, 0.01237, 1.0, 0.01243, 1.0, 0.004478, 0.9876, 0.0, 0.6408, 0.9965, 0.6367, 0.9985, 0.6367, 1.0, 0.6409, 1.0, 0.9872, 0.9998, 0.9875, 1.0, 0.9955, 1.0, 1.0, 0.9999, 0.01186, 0.9881, 0.01145, 1.0, 0.004123, 1.0, 0.0, 0.9875, 0.3592, 0.9965, 0.3591, 1.0, 0.3618, 1.0, 0.3633, 0.9985, 0.9881, 0.9881, 1.0, 0.9875, 1.0, 0.9955, 0.9885, 1.0, 0.9872, 0.0002183, 1.0, 0.0001162, 1.0, 0.0, 0.9875, 0.0, 0.9881, 0.0119, 0.9885, 0.0, 0.9959, 0.0, 1.0, 0.01229, 0.3592, 0.9965, 0.3633, 0.9981, 0.3633, 1.0, 0.3591, 1.0, 0.01246, 0.0002858, 0.01229, 0.0, 0.004409, 0.0, 0.0, 0.0001512, 0.004493, 0.9974, 0.0, 0.9915, 0.0, 0.9969, 0.004439, 1.0, 0.985, 0.985, 0.9862, 1.0, 0.9951, 1.0, 1.0, 0.9915, 0.01186, 0.9881, 0.01222, 1.0, 0.004384, 1.0, 0.0, 0.9862, 0.01246, 0.9847, 0.0, 0.9908, 0.0, 0.9967, 0.01223, 1.0, 0.004493, 0.9974, 0.004441, 1.0, 0.001594, 1.0, -1.863e-09, 0.9908, 0.01188, 0.01188, 0.0, 0.01223, 0.0, 0.004397, 0.01222, 0.0, 0.9881, 0.0119, 0.9878, 0.0, 0.9956, 0.0, 1.0, 0.01376, 0.9955, 0.9974, 1.0, 0.9915, 1.0, 0.9969, 0.9956, 1.0, 0.01495, 0.985, 0.01376, 1.0, 0.004891, 1.0, 0.0, 0.9915, 0.3592, 0.003462, 0.3643, 0.2393, 0.3679, 0.2131, 0.3633, 0.001455, 1.0, 0.0001163, 1.0, 0.01704, 0.9873, 0.01704, 0.9872, 0.0002186, 0.3643, 0.2393, 0.3767, 0.4193, 0.3815, 0.4106, 0.3682, 0.2174, 1.0, 0.01812, 1.0, 0.06669, 0.9873, 0.06699, 0.9873, 0.01704, 0.3767, 0.4193, 0.398, 0.5878, 0.4029, 0.5788, 0.3816, 0.4118, 1.0, 0.06699, 1.0, 0.1448, 0.9873, 0.1464, 0.9873, 0.06699, 0.458, 0.7984, 0.5, 0.8324, 0.5, 0.8235, 0.4646, 0.7955, 1.0, 0.3706, 1.0, 0.5, 0.9874, 0.5, 0.9874, 0.3706, 0.5, 0.8324, 0.542, 0.7984, 0.5354, 0.7955, 0.5, 0.8235, 1.0, 0.5, 1.0, 0.6294, 0.9873, 0.6294, 0.9874, 0.5, 0.542, 0.7984, 0.5742, 0.7171, 0.5684, 0.7132, 0.537, 0.7915, 1.0, 0.6353, 1.0, 0.75, 0.9873, 0.75, 0.9873, 0.6294, 0.602, 0.5878, 0.6233, 0.4193, 0.6184, 0.4118, 0.5971, 0.5788, 1.0, 0.8552, 1.0, 0.933, 0.9872, 0.933, 0.9873, 0.8536, 0.6233, 0.4193, 0.6357, 0.2393, 0.6318, 0.2174, 0.6187, 0.4068, 1.0, 0.9343, 1.0, 0.9819, 0.9875, 0.983, 0.9875, 0.9345, 0.6357, 0.2393, 0.6408, 0.003462, 0.6367, 6.115e-05, 0.6321, 0.2131, 1.0, 0.983, 1.0, 1.0, 0.9875, 1.0, 0.9875, 0.983, 0.9875, 0.9345, 0.01255, 0.983, 0.007348, 0.9826, 0.9926, 0.9334, 0.9926, 0.9334, 0.007348, 0.9826, 0.01246, 0.9815, 0.9872, 0.933, 0.01246, 0.1464, 0.01246, 0.25, 0.0, 0.2464, 0.0, 0.1464, 0.4033, 0.5823, 0.4306, 0.7086, 0.4258, 0.7171, 0.398, 0.5878, 0.01246, 0.25, 0.01246, 0.3706, 0.0, 0.3647, 0.0, 0.25, 0.4316, 0.7132, 0.463, 0.7915, 0.458, 0.7984, 0.4258, 0.7171, 0.5742, 0.7171, 0.602, 0.5878, 0.5967, 0.5823, 0.5694, 0.7086, 1.0, 0.7536, 1.0, 0.8536, 0.9873, 0.8536, 0.9873, 0.75, 0.01246, 0.3706, 0.01246, 0.5, 0.0, 0.5, 0.0, 0.3706, 0.4646, 0.7955, 0.5, 0.8235, 0.5, 0.8324, 0.458, 0.7984, 0.01246, 0.01704, 0.01246, 0.06699, 0.0, 0.06669, 0.0, 0.01812, 0.3682, 0.2174, 0.3815, 0.4106, 0.3767, 0.4193, 0.3643, 0.2393, 0.01246, 0.8536, 0.01246, 0.933, 0.0, 0.933, 0.0, 0.8552, 0.5971, 0.5788, 0.6184, 0.4118, 0.6233, 0.4193, 0.602, 0.5878, 0.01246, 0.0002861, 0.01246, 0.01704, 0.0, 0.01704, 0.0, 0.0001514, 0.3633, 0.001894, 0.3679, 0.2131, 0.3643, 0.2393, 0.3592, 0.003462, 0.602, 0.4122, 0.5742, 0.2829, 0.5694, 0.2914, 0.5967, 0.4177, 1.0, 0.8536, 1.0, 0.7536, 0.9874, 0.75, 0.9874, 0.8536, 0.398, 0.4122, 0.3767, 0.5807, 0.3816, 0.5882, 0.4029, 0.4212, 1.0, 0.1448, 1.0, 0.06699, 0.9873, 0.06699, 0.9874, 0.1464, 0.3767, 0.5807, 0.3643, 0.7607, 0.3682, 0.7826, 0.3815, 0.5894, 1.0, 0.06669, 1.0, 0.01812, 0.9873, 0.01704, 0.9873, 0.06699, 0.3643, 0.7607, 0.3592, 0.9965, 0.3633, 0.9985, 0.3679, 0.7869, 1.0, 0.01704, 1.0, 0.0001162, 0.9872, 0.0002183, 0.9873, 0.01704, 0.01246, 0.1464, 0.01246, 0.06699, 0.0, 0.06699, 0.0, 0.1448, 0.4029, 0.4212, 0.3816, 0.5882, 0.3767, 0.5807, 0.398, 0.4122, 0.6357, 0.7607, 0.6233, 0.5807, 0.6185, 0.5894, 0.6318, 0.7826, 1.0, 0.9819, 1.0, 0.9333, 0.9873, 0.933, 0.9873, 0.983, 0.542, 0.2016, 0.5, 0.1676, 0.5, 0.1765, 0.5354, 0.2045, 1.0, 0.6294, 1.0, 0.5, 0.9874, 0.5, 0.9874, 0.6294, 0.01246, 0.933, 0.01246, 0.8536, 0.0, 0.8552, 0.0, 0.933, 0.6184, 0.5882, 0.5971, 0.4212, 0.602, 0.4122, 0.6233, 0.5807, 0.01246, 0.8536, 0.01246, 0.75, 0.0, 0.7536, 0.0, 0.8536, 0.5967, 0.4177, 0.5694, 0.2914, 0.5742, 0.2829, 0.602, 0.4122, 0.01246, 0.75, 0.01246, 0.6294, 0.0, 0.6353, 0.0, 0.75, 0.5684, 0.2868, 0.537, 0.2085, 0.542, 0.2016, 0.5742, 0.2829, 0.01246, 0.6294, 0.01246, 0.5, 0.0, 0.5, 0.0, 0.6294, 0.5354, 0.2045, 0.5, 0.1765, 0.5, 0.1676, 0.542, 0.2016, 0.01246, 0.3706, 0.01246, 0.25, 0.0, 0.25, 0.0, 0.3647, 0.463, 0.2085, 0.4316, 0.2868, 0.4258, 0.2829, 0.458, 0.2016, 0.01246, 0.5, 0.01246, 0.3706, 0.0, 0.3706, 0.0, 0.5, 0.5, 0.1765, 0.4646, 0.2045, 0.458, 0.2016, 0.5, 0.1676, 0.9881, 0.9881, 0.9881, 0.0119, 1.0, 0.01376, 1.0, 0.9878, 0.9878, 1.0, 0.01376, 1.0, 0.01495, 0.985, 0.9875, 0.9847, 0.9955, 0.9974, 0.6408, 0.9965, 0.6409, 1.0, 0.9956, 1.0, 0.9878, 1.0, 0.01145, 1.0, 0.01186, 0.9881, 0.9881, 0.9881, 0.9872, 0.9998, 0.01246, 0.9997, 0.01228, 1.0, 0.9875, 1.0, 0.0, 0.9875, 0.0, 0.01228, 0.01188, 0.01188, 0.01186, 0.9881, 0.9881, 0.0119, 0.01188, 0.01188, 0.01146, 0.0, 0.9878, 0.0, 0.9956, 1.0, 0.6409, 1.0, 0.6408, 0.9965, 0.9955, 0.9974, 0.00448, 1.0, 0.004494, 0.002603, 0.0, 0.009201, 0.0, 1.0, 1.0, 1.0, 1.0, 0.009201, 0.9875, 0.01534, 0.9875, 1.0, 0.01188, 0.9881, 0.01186, 0.0119, 0.0, 0.01376, 0.0, 0.9878, 0.9878, 0.0, 0.01376, 0.0, 0.01495, 0.01495, 0.9875, 0.01534, 0.0, 0.0, 0.0, 0.0, 0.0, 0.004253, 0.0, 0.0, 0.0, 1.0, 0.0, 0.004253, 0.004494, 0.002603, 0.00448, 1.0, 0.004493, 0.002603, 0.3592, 0.003462, 0.3591, 0.0, 0.004441, 0.0, 0.01222, 1.0, 0.9885, 1.0, 0.9881, 0.9881, 0.01188, 0.9881, 0.9872, 0.0002186, 0.01246, 0.0002861, 0.01228, 0.0, 0.9875, 0.0, 1.0, 0.9875, 1.0, 0.01228, 0.9881, 0.01188, 0.9881, 0.9881, 0.01186, 0.0119, 0.9881, 0.01188, 0.9885, 0.0, 0.01222, 0.0, 0.004439, 0.0, 0.3591, 0.0, 0.3592, 0.003462, 0.004494, 0.002603, 0.398, 0.5878, 0.4258, 0.7171, 0.4306, 0.7086, 0.4033, 0.5823, 1.0, 0.1464, 1.0, 0.2464, 0.9874, 0.25, 0.9873, 0.1464, 0.4258, 0.7171, 0.458, 0.7984, 0.463, 0.7915, 0.4316, 0.7132, 1.0, 0.25, 1.0, 0.3647, 0.9874, 0.3706, 0.9874, 0.25, 0.01246, 0.5, 0.01246, 0.6294, 0.0, 0.6294, 0.0, 0.5, 0.5, 0.8235, 0.5354, 0.7955, 0.542, 0.7984, 0.5, 0.8324, 0.01246, 0.6294, 0.01246, 0.75, 0.0, 0.75, 0.0, 0.6353, 0.537, 0.7915, 0.5684, 0.7132, 0.5742, 0.7171, 0.542, 0.7984, 0.01246, 0.75, 0.01246, 0.8536, 0.0, 0.8536, 0.0, 0.7536, 0.5694, 0.7086, 0.5967, 0.5823, 0.602, 0.5878, 0.5742, 0.7171, 0.01246, 0.933, 0.01246, 0.9815, 0.0, 0.9805, 0.0, 0.9333, 0.6185, 0.4106, 0.6314, 0.223, 0.6357, 0.2393, 0.6233, 0.4193, 0.01246, 0.06699, 0.01246, 0.1464, 0.0, 0.1448, 0.0, 0.06699, 0.3816, 0.4118, 0.4029, 0.5788, 0.398, 0.5878, 0.3767, 0.4193, 0.6408, 0.003462, 0.6357, 0.2393, 0.6321, 0.2131, 0.6367, 6.113e-05, 0.0, 1.0, 0.0, 0.983, 0.01255, 0.983, 0.01246, 1.0, 0.6408, 0.003462, 0.9955, 0.002603, 0.9955, 0.0, 0.6379, 0.0, 0.003303, 1.0, 0.9876, 1.0, 0.9877, 0.9875, 0.0, 0.9875, 0.985, 0.01495, 0.01246, 0.01534, 0.01243, 0.0, 0.986, 0.0, 1.0, 0.986, 1.0, 0.01243, 0.9876, 0.01237, 0.9877, 0.9875, 0.0, 0.01246, 0.9876, 0.01237, 0.9876, 0.0, 0.003303, 0.0, 0.6379, 0.0, 0.9955, 0.0, 0.9955, 0.002603, 0.6408, 0.003462, 0.9955, 0.002603, 0.9955, 1.0, 1.0, 1.0, 1.0, 0.008507, 1.0, 0.008507, 1.0, 1.0, 0.9851, 1.0, 0.985, 0.01495, 0.01246, 0.01534, 0.01246, 1.0, 0.0, 1.0, 0.0, 0.009201, 1.0, 0.009201, 1.0, 1.0, 0.9955, 1.0, 0.9955, 0.002603, 0.6408, 0.9965, 0.6357, 0.7607, 0.6321, 0.7869, 0.6367, 0.9985, 1.0, 0.9999, 1.0, 0.983, 0.9873, 0.983, 0.9872, 0.9998, 0.6233, 0.5807, 0.602, 0.4122, 0.5971, 0.4212, 0.6184, 0.5882, 1.0, 0.933, 1.0, 0.8552, 0.9874, 0.8536, 0.9873, 0.933, 0.5742, 0.2829, 0.542, 0.2016, 0.537, 0.2085, 0.5684, 0.2868, 1.0, 0.75, 1.0, 0.6353, 0.9874, 0.6294, 0.9874, 0.75, 0.5, 0.1676, 0.458, 0.2016, 0.4646, 0.2045, 0.5, 0.1765, 1.0, 0.5, 1.0, 0.3706, 0.9874, 0.3706, 0.9874, 0.5, 0.458, 0.2016, 0.4258, 0.2829, 0.4316, 0.2868, 0.463, 0.2085, 1.0, 0.3647, 1.0, 0.25, 0.9874, 0.25, 0.9874, 0.3706, 0.9881, 0.9881, 0.9881, 0.0119, 1.0, 0.01229, 1.0, 0.9875, 0.9875, 0.0, 0.01229, 0.0, 0.01246, 0.0002858, 0.9872, 0.0002183, 0.01246, 0.9997, 0.01246, 0.983, 0.0, 0.983, 0.0, 0.9998, 0.6367, 0.9981, 0.6321, 0.7869, 0.6357, 0.7607, 0.6408, 0.9965, 0.01246, 0.25, 0.01246, 0.1464, 0.0, 0.1464, 0.0, 0.2464, 0.4306, 0.2914, 0.4033, 0.4177, 0.398, 0.4122, 0.4258, 0.2829, 0.01246, 0.06699, 0.01246, 0.01704, 0.0, 0.01812, 0.0, 0.06669, 0.3815, 0.5894, 0.3682, 0.7826, 0.3643, 0.7607, 0.3767, 0.5807, 0.01246, 0.983, 0.01246, 0.933, 0.0, 0.9333, 0.0, 0.9819, 0.6318, 0.7826, 0.6185, 0.5894, 0.6233, 0.5807, 0.6357, 0.7607, 0.3592, 0.9965, 0.3643, 0.7607, 0.3679, 0.7869, 0.3633, 0.9981, 0.0, 0.0001512, 0.0, 0.01704, 0.01246, 0.01704, 0.01246, 0.0002858, 0.4258, 0.2829, 0.398, 0.4122, 0.4033, 0.4177, 0.4306, 0.2914, 1.0, 0.2464, 1.0, 0.1464, 0.9874, 0.1464, 0.9874, 0.25, 0.3592, 0.9965, 0.004494, 0.9974, 0.004439, 1.0, 0.3591, 1.0, 0.9885, 1.0, 0.01222, 1.0, 0.01186, 0.9881, 0.9881, 0.9881, 0.985, 0.985, 0.01246, 0.9847, 0.01223, 1.0, 0.9862, 1.0, 0.0, 0.9862, 0.0, 0.01223, 0.01188, 0.01188, 0.01186, 0.9881, 0.9881, 0.0119, 0.01188, 0.01188, 0.01222, 0.0, 0.9885, 0.0, 0.3591, 1.0, 0.004441, 1.0, 0.004493, 0.9974, 0.3592, 0.9965, 0.004493, 0.9974, 0.00448, -9.313e-10, 0.0, 0.0, 0.0, 0.9915, 1.0, 0.9915, 1.0, 0.0, 0.9851, 0.0, 0.985, 0.985, 0.01246, 0.9847, 0.01246, 0.0, 0.0, 0.0, 0.0, 0.9908, 0.0, 0.9908, 0.0, 0.0, 0.00448, -9.313e-10, 0.004494, 0.9974, 0.9955, -9.313e-10, 0.9955, 0.9974, 1.0, 0.9908, 1.0, 0.0, 1.0, 0.0, 1.0, 0.9908, 0.9875, 0.9847, 0.9875, 0.0, 0.0, 0.0, 0.0, 0.0, 0.0, 0.0, 0.0, 0.0, 1.0, 0.0, 1.0, 0.9915, 0.9955, 0.9974, 0.9955, -9.313e-10, 0.00448, 9.653e-07, 0.004137, 1.0, 0.0, 1.0, 0.0, 0.0, 0.0, 0.0, 0.0, 1.0, 0.01246, 1.0, 0.01486, 0.0, 0.9875, 0.0, 0.9875, 1.0, 1.0, 1.0, 1.0, 0.0, 0.0, 0.0, 0.0, 1.0, 0.004137, 1.0, 0.00448, 0.0, 0.9959, 1.0, 0.9955, 0.0, 1.0, 0.0, 1.0, 1.0, 0.0, 0.0, 0.0, 0.0, 0.0, 0.0, 0.0, 0.0, 0.9889, 1.0, 0.9851, 0.0, 0.5, 0.0, 1.0, 1.0, 0.0, 0.0, 0.5, 0.0, 0.0, 0.0, 0.0, 0.0, 0.0, 0.004137, 1.0, 0.00448, 1.0, 0.0, 0.0, 0.0, 0.0, 0.0, 1.0, 0.0, 1.0, 0.01246, 0.0, 0.01246, 0.0, 0.9875, 1.0, 0.9851, 1.0, 1.0, 0.0, 1.0, 0.0, 0.0, 1.0, 0.0, 1.0, 0.00448, 0.0, 0.004137, 1.0, 0.9955, 0.0, 0.9959, 0.0, 1.0, 1.0, 1.0, 1.0, 0.0, 0.0, 0.0, 0.0, 0.01246, 1.0, 0.01486, 1.0, 0.9875, 0.0, 0.9889, 0.0, 1.0, 1.0, 1.0, 1.0, 1.0, 0.0, 1.0, 0.0, 0.9971, 1.0, 0.9955, 0.9881, 0.9881, 0.01188, 0.01188, 0.9881, 0.0119])
me_shape_9_indexedfaceset_002.materials.append(mat_metal_pins)
me_shape_9_indexedfaceset_002.materials.append(mat_inductor_ceramic_2)
me_shape_9_indexedfaceset_002.materials.append(mat_kemet)
me_shape_9_indexedfaceset_002.update()
me_shape_9_indexedfaceset_002.normals_split_custom_set([tuple(v) for v in zip(*[iter([2.729e-07, 6.477e-08, -1.0, 1.867e-07, 6.149e-08, -1.0, 1.083e-07, 6.116e-08, -1.0, 0.0, 1.0, 1.257e-07, 0.0, 1.0, 1.792e-07, 0.0, 1.0, 5.345e-08, 1.0, 1.575e-07, 0.0, 1.0, 1.404e-07, 0.0, 1.0, 2.979e-07, 0.0, -2.27e-08, -4.1e-09, 1.0, -1.657e-07, 1.936e-08, 1.0, 2.041e-09, 3.768e-08, 1.0, 8.006e-09, 6.116e-08, -1.0, 0.0, 6.565e-08, -1.0, 5.683e-08, 6.477e-08, -1.0, 1.0, 1.575e-07, 0.0, 1.0, 0.0, 0.0, 1.0, 1.404e-07, 0.0, 8.446e-07, 5.403e-08, -1.0, 8.006e-09, 6.116e-08, -1.0, 6.332e-08, 6.149e-08, -1.0, 0.2588, 0.9659, 3.159e-08, 0.1305, 0.9914, 7.039e-09, 0.1305, 0.9914, 9.333e-08, 0.5, 0.866, 2.308e-08, 0.2588, 0.9659, 3.159e-08, 0.2589, 0.9659, 5.199e-08, 4.679e-07, 4.957e-08, -1.0, 8.446e-07, 5.403e-08, -1.0, 6.332e-08, 6.149e-08, -1.0, 0.7071, 0.7071, 1.414e-08, 0.5, 0.866, 2.308e-08, 0.5, 0.866, 2.309e-08, 0.866, 0.5, 1.861e-08, 0.7071, 0.7071, 1.414e-08, 0.7071, 0.7071, 3.722e-08, -1.956e-06, 4.471e-08, -1.0, 4.679e-07, 4.957e-08, -1.0, 6.332e-08, 6.149e-08, -1.0, 0.866, 0.5, 1.861e-08, 0.7071, 0.7071, 3.722e-08, 0.866, 0.5, 1.861e-08, -3.492e-07, 3.458e-08, -1.0, -1.956e-06, 4.471e-08, -1.0, 6.332e-08, 6.149e-08, -1.0, -4.691e-09, -4.399e-08, 1.0, -1.402e-07, 4.628e-09, 1.0, -2.763e-09, -4.413e-08, 1.0, 1.0, 6.698e-08, 6.131e-15, 0.9659, 0.2588, 8.53e-09, 0.9659, 0.2588, 8.53e-09, 0.9659, 0.2588, 8.53e-09, 0.866, 0.5, 1.861e-08, 0.9659, 0.2588, 8.53e-09, 0.9659, -0.2588, -8.53e-09, 1.0, 6.698e-08, 6.131e-15, 1.0, 8.43e-06, 3.135e-13, -1.867e-07, 6.149e-08, -1.0, 2.232e-07, 4.545e-08, -1.0, 6.332e-08, 6.149e-08, -1.0, 0.866, -0.5, -1.861e-08, 0.9659, -0.2588, -8.53e-09, 0.9659, -0.2588, -8.529e-09, 0.7071, -0.7071, -1.241e-08, 0.866, -0.5, -1.861e-08, 0.866, -0.5, -1.861e-08, -1.867e-07, 6.149e-08, -1.0, 8.335e-07, 5.403e-08, -1.0, -8.172e-07, 4.957e-08, -1.0, -1.867e-07, 6.149e-08, -1.0, -8.172e-07, 4.957e-08, -1.0, 4.165e-08, 4.471e-08, -1.0, 0.5, -0.866, -2.73e-08, 0.7071, -0.7071, -1.241e-08, 0.7071, -0.7071, -3.549e-08, -1.867e-07, 6.149e-08, -1.0, -1.083e-07, 6.116e-08, -1.0, 8.335e-07, 5.403e-08, -1.0, 0.3131, -0.9408, 0.1298, 0.5, -0.866, -2.73e-08, 0.4346, -0.8902, -0.1366, 0.1305, -0.9914, -4.919e-08, 0.3103, -0.9399, 0.1426, 0.1305, -0.9914, -4.92e-08, -2.729e-07, 6.477e-08, -1.0, 1.637e-07, 6.565e-08, -1.0, -1.083e-07, 6.116e-08, -1.0, 1.0, 4.879e-08, 0.0, 1.0, 4.281e-08, 0.0, 1.0, 9.16e-08, 0.0, -1.153e-09, -4.426e-08, 1.0, -1.402e-07, 4.628e-09, 1.0, -6.716e-10, -4.431e-08, 1.0, 1.0, 4.879e-08, 0.0, 1.0, 0.0, 0.0, 1.0, 4.281e-08, 0.0, 0.03467, 0.9994, 0.0005455, 0.003606, 1.0, 0.00517, 0.03833, 0.9993, 0.0, 0.0, 1.0, -1.028e-07, 0.0, 1.0, 0.0, 0.0, 1.0, -2.417e-07, -0.07388, -0.006224, -0.9972, -0.07741, -0.006698, -0.997, -0.07741, -0.006698, -0.997, -0.07741, -0.006698, -0.997, -0.002402, 0.00339, -1.0, 1.0, 3.553e-08, 0.0, 1.0, 3.553e-08, 0.0, 1.0, 2.913e-08, 6.312e-08, 1.0, 2.779e-08, 7.633e-08, 1.0, 3.553e-08, 0.0, 1.0, 3.553e-08, 0.0, 1.0, 3.553e-08, 0.0, 3.569e-06, -1.0, 4.131e-06, 0.0, -1.0, 6.034e-06, 8.392e-06, -1.0, 1.558e-06, 3.569e-06, -1.0, 4.131e-06, 8.392e-06, -1.0, 1.558e-06, 1.196e-05, -1.0, -3.444e-07, 0.5, 0.866, 2.308e-08, 0.2589, 0.9659, 5.199e-08, 0.5, 0.866, 2.309e-08, 0.7071, 0.7071, 1.414e-08, 0.5, 0.866, 2.309e-08, 0.7071, 0.7071, 3.722e-08, 2.232e-07, 4.545e-08, -1.0, -3.492e-07, 3.458e-08, -1.0, 6.332e-08, 6.149e-08, -1.0, -1.867e-07, 6.149e-08, -1.0, 3.547e-06, 3.458e-08, -1.0, 2.232e-07, 4.545e-08, -1.0, -1.867e-07, 6.149e-08, -1.0, -2.729e-07, 6.477e-08, -1.0, -1.083e-07, 6.116e-08, -1.0, 0.866, -0.5, -1.861e-08, 0.9659, -0.2588, -8.529e-09, 0.866, -0.5, -1.861e-08, 0.7071, -0.7071, -1.241e-08, 0.866, -0.5, -1.861e-08, 0.7071, -0.7071, -3.549e-08, 0.5, -0.866, -2.73e-08, 0.7071, -0.7071, -3.549e-08, 0.4346, -0.8902, -0.1366, 0.3103, -0.9399, 0.1426, 0.4431, -0.8843, -0.1475, 0.2588, -0.9659, -2.481e-08, 0.3103, -0.9399, 0.1426, 0.2588, -0.9659, -2.481e-08, 0.1305, -0.9914, -4.92e-08, -1.867e-07, 6.149e-08, -1.0, 4.165e-08, 4.471e-08, -1.0, 3.547e-06, 3.458e-08, -1.0, 1.0, 6.698e-08, 6.131e-15, 0.9659, 0.2588, 8.53e-09, 1.0, 8.43e-06, 3.135e-13, 0.9659, -0.2588, -8.53e-09, 1.0, 8.43e-06, 3.135e-13, 0.9659, -0.2588, -8.529e-09, -2.27e-08, -4.1e-09, 1.0, -1.402e-07, 4.628e-09, 1.0, -1.657e-07, 1.936e-08, 1.0, 0.2588, 0.9659, 3.159e-08, 0.1305, 0.9914, 9.333e-08, 0.2589, 0.9659, 5.199e-08, -1.818e-10, -4.372e-08, 1.0, -9.081e-15, -4.371e-08, 1.0, -5.125e-15, -4.371e-08, 1.0, -2.763e-09, -4.413e-08, 1.0, -1.402e-07, 4.628e-09, 1.0, -1.153e-09, -4.426e-08, 1.0, -6.716e-10, -4.431e-08, 1.0, -1.402e-07, 4.628e-09, 1.0, -4.003e-10, -4.437e-08, 1.0, 0.9659, 0.2588, 8.53e-09, 0.866, 0.5, 1.861e-08, 0.866, 0.5, 1.861e-08, -1.818e-10, -4.372e-08, 1.0, -9.991e-15, -4.371e-08, 1.0, 4.474e-15, -4.371e-08, 1.0, -1.818e-10, -4.372e-08, 1.0, 7.421e-14, -4.371e-08, 1.0, -9.081e-15, -4.371e-08, 1.0, -1.818e-10, -4.372e-08, 1.0, -5.125e-15, -4.371e-08, 1.0, -9.991e-15, -4.371e-08, 1.0, 1.806e-10, -4.399e-08, 1.0, 5.692e-09, -4.372e-08, 1.0, -2.041e-12, -4.4e-08, 1.0, 4.474e-15, -4.371e-08, 1.0, -9.991e-15, -4.371e-08, 1.0, 3.416e-14, -4.371e-08, 1.0, 0.0, 1.0, -1.028e-07, 0.0, 1.0, -2.417e-07, 0.0, 1.0, -3.446e-07, -1.818e-10, -4.372e-08, 1.0, -1.624e-13, -4.371e-08, 1.0, 7.421e-14, -4.371e-08, 1.0, -1.818e-10, -4.372e-08, 1.0, -4.691e-09, -4.399e-08, 1.0, -1.624e-13, -4.371e-08, 1.0, -1.818e-10, -4.372e-08, 1.0, -1.402e-07, 4.628e-09, 1.0, -4.691e-09, -4.399e-08, 1.0, -3.422e-15, -4.371e-08, 1.0, -1.891e-14, -4.371e-08, 1.0, 1.596e-14, -4.371e-08, 1.0, 1.867e-07, 6.149e-08, -1.0, -4.165e-08, 4.471e-08, -1.0, 8.172e-07, 4.957e-08, -1.0, -0.7071, -0.7071, -1.414e-08, -0.5, -0.866, -1.735e-09, -0.5, -0.866, -4.789e-08, -3.422e-15, -4.371e-08, 1.0, 1.596e-14, -4.371e-08, 1.0, 3.1e-16, -4.371e-08, 1.0, 1.867e-07, 6.149e-08, -1.0, -3.547e-06, 3.458e-08, -1.0, -4.165e-08, 4.471e-08, -1.0, -1.0, -3.784e-06, -2.923e-14, -0.9659, -0.2588, -8.529e-09, -1.0, 2.32e-06, 3.037e-14, 1.867e-07, 6.149e-08, -1.0, 8.172e-07, 4.957e-08, -1.0, -8.335e-07, 5.403e-08, -1.0, -0.7071, -0.7071, -1.414e-08, -0.5, -0.866, -4.789e-08, -0.7071, -0.7071, -3.722e-08, -0.9659, -0.2588, -8.529e-09, -0.866, -0.5, -1.861e-08, -0.866, -0.5, -1.861e-08, -2.232e-07, 4.545e-08, -1.0, -6.332e-08, 6.149e-08, -1.0, 3.492e-07, 3.458e-08, -1.0, -1.0, -3.784e-06, -2.923e-14, -0.9659, -0.2588, -8.529e-09, -0.9659, -0.2588, -8.529e-09, -0.9659, 0.2588, 8.529e-09, -1.0, -3.784e-06, -2.923e-14, -1.0, 2.32e-06, 3.037e-14, 3.492e-07, 3.458e-08, -1.0, -6.332e-08, 6.149e-08, -1.0, 1.956e-06, 4.471e-08, -1.0, 0.0, -1.0, -1.028e-07, 0.0, -1.0, -2.417e-07, 0.0, -1.0, -3.446e-07, -0.866, 0.5, 1.861e-08, -0.9659, 0.2588, 8.529e-09, -0.9659, 0.2588, 8.529e-09, -0.9659, 0.2588, 8.529e-09, -1.0, 2.32e-06, 3.037e-14, -0.9659, 0.2588, 8.529e-09, 1.956e-06, 4.471e-08, -1.0, -6.332e-08, 6.149e-08, -1.0, -4.679e-07, 4.957e-08, -1.0, 3.715e-13, -4.371e-08, 1.0, -2.29e-13, -4.371e-08, 1.0, -4.533e-15, -4.371e-08, 1.0, -0.5, 0.866, 2.655e-08, -0.7071, 0.7071, 1.241e-08, -0.7071, 0.7071, 3.548e-08, -0.7071, 0.7071, 1.241e-08, -0.866, 0.5, 1.861e-08, -0.7071, 0.7071, 3.548e-08, -0.2588, 0.9659, 2.655e-08, -0.5, 0.866, 2.655e-08, -0.5, 0.866, 2.656e-08, -1.0, 2.182e-08, 0.0, -1.0, 1.946e-08, 0.0, -1.0, 4.128e-08, 0.0, 0.0, 6.565e-08, -1.0, -8.006e-09, 6.116e-08, -1.0, -5.683e-08, 6.477e-08, -1.0, 3.1e-16, -4.371e-08, 1.0, 1.596e-14, -4.371e-08, 1.0, 5.125e-15, -4.371e-08, 1.0, -0.1305, 0.9914, 0.0, -0.2588, 0.9659, 2.655e-08, -0.1305, 0.9914, 9.284e-08, -1.0, 2.182e-08, 0.0, -1.0, 0.0, 0.0, -1.0, 1.946e-08, 0.0, 3.1e-16, -4.371e-08, 1.0, 5.125e-15, -4.371e-08, 1.0, 9.081e-15, -4.371e-08, 1.0, 0.0, -1.0, -1.028e-07, 0.0, -1.0, 0.0, 0.0, -1.0, -2.417e-07, 1.867e-07, 6.149e-08, -1.0, -6.332e-08, 6.149e-08, -1.0, -2.232e-07, 4.545e-08, -1.0, -1.0, 1.461e-08, 0.0, -1.0, 0.0, 0.0, -1.0, 1.302e-08, 0.0, 1.867e-07, 6.149e-08, -1.0, -8.335e-07, 5.403e-08, -1.0, 1.083e-07, 6.116e-08, -1.0, -0.5, 0.866, 2.655e-08, -0.7071, 0.7071, 3.548e-08, -0.5, 0.866, 2.656e-08, -8.006e-09, 6.116e-08, -1.0, -8.446e-07, 5.403e-08, -1.0, -6.332e-08, 6.149e-08, -1.0, -8.446e-07, 5.403e-08, -1.0, -4.679e-07, 4.957e-08, -1.0, -6.332e-08, 6.149e-08, -1.0, -0.2588, 0.9659, 2.655e-08, -0.2589, 0.9659, 5.026e-08, -0.1305, 0.9914, 9.284e-08, -0.2588, 0.9659, 2.655e-08, -0.5, 0.866, 2.656e-08, -0.2589, 0.9659, 5.026e-08, -0.866, 0.5, 1.861e-08, -0.9659, 0.2588, 8.529e-09, -0.866, 0.5, 1.861e-08, -8.006e-09, 6.116e-08, -1.0, -6.332e-08, 6.149e-08, -1.0, -5.683e-08, 6.477e-08, -1.0, 1.867e-07, 6.149e-08, -1.0, -2.232e-07, 4.545e-08, -1.0, -3.547e-06, 3.458e-08, -1.0, -0.866, -0.5, -1.861e-08, -0.7071, -0.7071, -1.414e-08, -0.7071, -0.7071, -3.722e-08, -0.866, -0.5, -1.861e-08, -0.7071, -0.7071, -3.722e-08, -0.866, -0.5, -1.861e-08, -0.9659, -0.2588, -8.529e-09, -0.866, -0.5, -1.861e-08, -0.9659, -0.2588, -8.529e-09, -0.0003396, 1.0, -0.001705, -0.001429, 1.0, -0.007172, -0.001762, 1.0, -0.008843, -0.001762, 1.0, -0.008843, -0.001762, 1.0, -0.008843, -0.0003396, 1.0, -0.001705, 0.0, 1.0, 0.0, -0.001429, 1.0, -0.007172, -0.2588, -0.9659, -1.928e-08, -0.1305, -0.9914, -4.106e-08, -0.1305, -0.9914, -2.822e-09, 2.729e-07, 6.477e-08, -1.0, 1.083e-07, 6.116e-08, -1.0, -1.637e-07, 6.565e-08, -1.0, -0.7071, 0.7071, 1.241e-08, -0.866, 0.5, 1.861e-08, -0.866, 0.5, 1.861e-08, 6.018e-14, -4.371e-08, 1.0, -4.533e-15, -4.371e-08, 1.0, 1.007e-13, -4.371e-08, 1.0, 0.0, -1.0, 0.0, 0.0, -1.0, 0.0, 0.0, -1.0, 0.0, 1.561e-13, -4.371e-08, 1.0, 4.339e-15, -4.371e-08, 1.0, 6.018e-14, -4.371e-08, 1.0, 6.018e-14, -4.371e-08, 1.0, 4.339e-15, -4.371e-08, 1.0, -4.533e-15, -4.371e-08, 1.0, 3.1e-16, -4.371e-08, 1.0, -1.9e-14, -4.371e-08, 1.0, -4.533e-15, -4.371e-08, 1.0, 0.001677, 0.001787, -1.0, 0.001811, 0.00193, -1.0, 1.045e-08, 4.699e-08, -1.0, -0.5, -0.866, -1.735e-09, -0.2588, -0.9659, -1.928e-08, -0.2589, -0.9659, -2.309e-08, 3.1e-16, -4.371e-08, 1.0, 9.081e-15, -4.371e-08, 1.0, -7.421e-14, -4.371e-08, 1.0, 3.1e-16, -4.371e-08, 1.0, -7.421e-14, -4.371e-08, 1.0, 1.624e-13, -4.371e-08, 1.0, 3.1e-16, -4.371e-08, 1.0, 1.624e-13, -4.371e-08, 1.0, -1.9e-14, -4.371e-08, 1.0, -1.9e-14, -4.371e-08, 1.0, -3.881e-13, -4.371e-08, 1.0, -4.533e-15, -4.371e-08, 1.0, -3.881e-13, -4.371e-08, 1.0, 3.715e-13, -4.371e-08, 1.0, -4.533e-15, -4.371e-08, 1.0, 8.006e-09, 6.116e-08, -1.0, 5.683e-08, 6.477e-08, -1.0, 6.332e-08, 6.149e-08, -1.0, 1.007e-13, -4.371e-08, 1.0, -4.533e-15, -4.371e-08, 1.0, -2.29e-13, -4.371e-08, 1.0, 8.742e-07, -1.0, 0.0, 8.969e-08, -1.0, 0.0, 9.653e-07, -1.0, 0.0, -0.07388, -0.006224, -0.9972, -0.002402, 0.00339, -1.0, -2.593e-05, 0.003709, -1.0, 1.0, 3.134e-08, 0.0, 1.0, -3.804e-09, 0.0, 1.0, -9.786e-09, 0.0, 1.0, -9.786e-09, 0.0, 1.0, -9.786e-09, 0.0, 1.0, -9.786e-09, 0.0, 1.0, -9.786e-09, 0.0, 0.0, -1.0, 0.0, 0.0, -1.0, 0.0, 0.0, -1.0, 0.0, -1.0, 6.339e-08, 0.0, -1.0, 5.051e-08, 0.0, -1.0, 5.051e-08, 0.0, -1.0, 5.051e-08, 0.0, -1.0, 5.051e-08, 0.0, -1.0, 5.051e-08, 0.0, -1.0, 6.116e-08, 0.0, 1.0, 2.913e-08, 6.312e-08, 1.0, 2.14e-08, 1.394e-07, 1.0, 2.14e-08, 1.394e-07, 1.0, 2.14e-08, 1.394e-07, 1.0, 2.14e-08, 1.394e-07, 1.0, 2.14e-08, 1.394e-07, 1.0, 2.779e-08, 7.633e-08, 8.742e-07, -1.0, 0.0, -2.378e-09, -1.0, 0.0, 8.969e-08, -1.0, 0.0, -4.003e-10, -4.437e-08, 1.0, -1.402e-07, 4.628e-09, 1.0, -2.27e-08, -4.1e-09, 1.0, -0.2588, -0.9659, -1.928e-08, -0.1305, -0.9914, -2.822e-09, -0.2589, -0.9659, -2.309e-08, 1.806e-10, -4.399e-08, 1.0, 5.873e-09, -4.371e-08, 1.0, 5.692e-09, -4.372e-08, 1.0, 1.0, 7.018e-08, 0.0, 1.0, 1.106e-07, 0.0, 1.0, 1.106e-07, 0.0, 1.0, 1.106e-07, 0.0, 1.0, 6.277e-08, 0.0, 2.904e-16, -4.371e-08, 1.0, 2.678e-16, -4.371e-08, 1.0, 0.0, -4.371e-08, 1.0, 2.904e-16, -4.371e-08, 1.0, 5.583e-16, -4.371e-08, 1.0, 2.678e-16, -4.371e-08, 1.0, 0.03467, 0.9994, 0.0005455, 0.0, 1.0, 0.005707, 0.003606, 1.0, 0.00517, 0.0, 1.0, 1.257e-07, 0.0, 1.0, 5.345e-08, 0.0, 1.0, 0.0, 0.001677, 0.001787, -1.0, 0.003481, 0.003709, -1.0, 0.001811, 0.00193, -1.0, -0.5, -0.866, -1.735e-09, -0.2589, -0.9659, -2.309e-08, -0.5, -0.866, -4.789e-08, -1.0, 7.405e-08, 0.0, -1.0, 7.405e-08, 0.0, -1.0, 6.339e-08, 0.0, -1.0, 6.116e-08, 0.0, -1.0, 7.405e-08, 0.0, -1.0, 7.405e-08, 0.0, -1.0, 7.405e-08, 0.0, 1.0, 7.018e-08, 0.0, 1.0, 6.277e-08, 0.0, 1.0, 2.226e-08, 0.0, 1.0, 2.226e-08, 0.0, 1.0, 2.226e-08, 0.0, 1.0, 2.226e-08, 0.0, 1.0, 2.226e-08, 0.0, 1.0, 3.134e-08, 0.0, 1.0, 4.194e-08, 0.0, 1.0, 4.194e-08, 0.0, 1.0, 4.194e-08, 0.0, 1.0, -3.804e-09, 0.0, -0.334, 0.9173, -0.2167, -0.3176, 0.7165, -0.6211, -0.8142, 0.5005, -0.2943, -0.8044, 0.5924, -0.04593, -0.689, 0.2458, -0.6818, -0.9543, 0.1416, -0.2631, -0.8142, 0.5005, -0.2943, -0.3176, 0.7165, -0.6211, -0.9889, 0.1474, -0.01735, -0.8044, 0.5924, -0.04593, -0.8142, 0.5005, -0.2943, -0.9543, 0.1416, -0.2631, -0.7454, -0.6374, 0.1953, -0.5653, -0.5761, 0.5903, -0.9636, -0.1803, 0.1975, -0.9805, -0.1938, 0.03189, -0.7364, -0.1912, 0.6489, -0.9773, -0.03556, 0.2087, -0.9636, -0.1803, 0.1975, -0.5653, -0.5761, 0.5903, -0.9991, -0.02859, 0.03011, -0.9805, -0.1938, 0.03189, -0.9636, -0.1803, 0.1975, -0.9773, -0.03556, 0.2087, 0.689, -0.2458, -0.6818, 0.9543, -0.1416, -0.2631, 0.8142, -0.5006, -0.2943, 0.3176, -0.7165, -0.6211, 0.9889, -0.1474, -0.01735, 0.8044, -0.5924, -0.04594, 0.8142, -0.5006, -0.2943, 0.9543, -0.1416, -0.2631, 0.334, -0.9173, -0.2167, 0.3176, -0.7165, -0.6211, 0.8142, -0.5006, -0.2943, 0.8044, -0.5924, -0.04594, 0.9895, -0.1433, 0.01682, 0.9532, -0.1471, 0.2641, 0.8195, -0.5012, 0.2779, 0.8044, -0.5927, 0.04125, 0.6856, -0.2742, 0.6743, 0.4087, -0.6593, 0.6312, 0.8195, -0.5012, 0.2779, 0.9532, -0.1471, 0.2641, 0.5456, -0.8368, 0.04501, 0.8044, -0.5927, 0.04125, 0.8195, -0.5012, 0.2779, 0.4087, -0.6593, 0.6312, 0.7623, 0.6193, -0.1883, 0.9845, 0.1728, -0.03046, 0.971, 0.1477, -0.1879, 0.5796, 0.5661, -0.5862, 0.9992, 0.02491, -0.03106, 0.9784, 0.02859, -0.2047, 0.971, 0.1477, -0.1879, 0.9845, 0.1728, -0.03046, 0.7383, 0.1914, -0.6467, 0.5796, 0.5661, -0.5862, 0.971, 0.1477, -0.1879, 0.9784, 0.02859, -0.2047, 0.1584, -0.2916, -0.9433, 0.2898, -0.4776, -0.8294, -0.04211, -0.6829, -0.7293, -0.01365, -0.4698, -0.8827, 0.4431, -0.8843, -0.1475, -0.0002198, -0.8655, -0.5009, -0.04211, -0.6829, -0.7293, 0.2898, -0.4776, -0.8294, 0.4346, -0.8902, -0.1366, -0.01365, -0.4698, -0.8827, -0.04211, -0.6829, -0.7293, -0.0002198, -0.8655, -0.5009, 0.3131, -0.9408, 0.1298, 0.7659, -0.3253, 0.5546, 0.5855, -0.1979, 0.7861, 0.1977, -0.5645, 0.8014, 0.3103, -0.9399, 0.1426, 0.2674, -0.2496, 0.9307, 0.5855, -0.1979, 0.7861, 0.7659, -0.3253, 0.5546, 0.1017, -0.3251, 0.9402, 0.1977, -0.5645, 0.8014, 0.5855, -0.1979, 0.7861, 0.2674, -0.2496, 0.9307, 0.6956, 0.2765, -0.6631, 0.3342, 0.7463, -0.5757, 0.8307, 0.4925, -0.2596, 0.959, 0.1418, -0.2454, 0.3525, 0.9188, -0.1776, 0.8147, 0.5788, -0.03525, 0.8307, 0.4925, -0.2596, 0.3342, 0.7463, -0.5757, 0.9904, 0.1374, -0.01448, 0.959, 0.1418, -0.2454, 0.8307, 0.4925, -0.2596, 0.8147, 0.5788, -0.03525, 0.7364, 0.1912, 0.6489, 0.9773, 0.0356, 0.2087, 0.9635, 0.1805, 0.1975, 0.5653, 0.5762, 0.5903, 0.9991, 0.02862, 0.03011, 0.9805, 0.194, 0.0319, 0.9635, 0.1805, 0.1975, 0.9773, 0.0356, 0.2087, 0.7452, 0.6376, 0.1953, 0.5653, 0.5762, 0.5903, 0.9635, 0.1805, 0.1975, 0.9805, 0.194, 0.0319, 0.3454, 0.9135, 0.2152, 0.3307, 0.7156, 0.6152, 0.8248, 0.493, 0.2769, 0.8142, 0.5792, 0.03954, 0.6978, 0.2487, 0.6718, 0.9596, 0.1373, 0.2457, 0.8248, 0.493, 0.2769, 0.3307, 0.7156, 0.6152, 0.9899, 0.1412, 0.01498, 0.8142, 0.5792, 0.03954, 0.8248, 0.493, 0.2769, 0.9596, 0.1373, 0.2457, -0.7383, -0.1912, -0.6468, -0.5797, -0.5657, -0.5865, -0.9711, -0.1475, -0.1879, -0.9784, -0.0285, -0.2046, -0.7624, -0.619, -0.1886, -0.9845, -0.1726, -0.03048, -0.9711, -0.1475, -0.1879, -0.5797, -0.5657, -0.5865, -0.9992, -0.02488, -0.03106, -0.9784, -0.0285, -0.2046, -0.9711, -0.1475, -0.1879, -0.9845, -0.1726, -0.03048, -0.7381, 0.1912, -0.647, -0.9784, 0.02855, -0.2048, -0.971, 0.1474, -0.1882, -0.5796, 0.5659, -0.5864, -0.9992, 0.02487, -0.03109, -0.9845, 0.1725, -0.03046, -0.971, 0.1474, -0.1882, -0.9784, 0.02855, -0.2048, -0.7625, 0.619, -0.1885, -0.5796, 0.5659, -0.5864, -0.971, 0.1474, -0.1882, -0.9845, 0.1725, -0.03046, -0.9991, 0.02862, 0.03009, -0.9774, 0.03552, 0.2085, -0.9636, 0.1805, 0.1972, -0.9805, 0.1939, 0.03193, -0.7366, 0.1911, 0.6487, -0.5653, 0.576, 0.5904, -0.9636, 0.1805, 0.1972, -0.9774, 0.03552, 0.2085, -0.7453, 0.6375, 0.1954, -0.9805, 0.1939, 0.03193, -0.9636, 0.1805, 0.1972, -0.5653, 0.576, 0.5904, -0.6856, -0.2742, -0.6744, -0.3198, -0.7482, -0.5813, -0.8195, -0.5012, -0.2779, -0.9532, -0.1471, -0.2641, -0.341, -0.9229, -0.1786, -0.8044, -0.5927, -0.04124, -0.8195, -0.5012, -0.2779, -0.3198, -0.7482, -0.5813, -0.9895, -0.1433, -0.01681, -0.9532, -0.1471, -0.2641, -0.8195, -0.5012, -0.2779, -0.8044, -0.5927, -0.04124, -0.334, -0.9173, 0.2167, -0.3176, -0.7165, 0.6211, -0.8142, -0.5005, 0.2943, -0.8044, -0.5924, 0.04593, -0.689, -0.2458, 0.6818, -0.9543, -0.1416, 0.2631, -0.8142, -0.5005, 0.2943, -0.3176, -0.7165, 0.6211, -0.9889, -0.1474, 0.01734, -0.8044, -0.5924, 0.04593, -0.8142, -0.5005, 0.2943, -0.9543, -0.1416, 0.2631, -0.9895, 0.1433, 0.01682, -0.9532, 0.1471, 0.2641, -0.8195, 0.5012, 0.2779, -0.8044, 0.5927, 0.04124, -0.6856, 0.2742, 0.6744, -0.4087, 0.6593, 0.6311, -0.8195, 0.5012, 0.2779, -0.9532, 0.1471, 0.2641, -0.5456, 0.8368, 0.045, -0.8044, 0.5927, 0.04124, -0.8195, 0.5012, 0.2779, -0.4087, 0.6593, 0.6311, 0.7383, 0.1914, -0.6467, 0.1039, 0.3301, -0.9382, 0.1726, 0.6487, -0.7412, 0.5796, 0.5661, -0.5862, 0.5796, 0.5661, -0.5862, 0.1726, 0.6487, -0.7412, 0.2147, 0.8888, -0.4049, 0.7623, 0.6193, -0.1883, 0.1039, 0.3301, -0.9382, 0.1611, 0.293, -0.9424, 0.3251, 0.5635, -0.7594, 0.1726, 0.6487, -0.7412, 0.1726, 0.6487, -0.7412, 0.3251, 0.5635, -0.7594, 0.4586, 0.776, -0.4331, 0.2147, 0.8888, -0.4049, 0.1611, 0.293, -0.9424, 0.2419, 0.2656, -0.9332, 0.4816, 0.481, -0.7326, 0.3251, 0.5635, -0.7594, 0.3251, 0.5635, -0.7594, 0.4816, 0.481, -0.7326, 0.665, 0.6349, -0.3934, 0.4586, 0.776, -0.4331, 0.5075, 0.1873, -0.8411, 0.7744, -1.837e-05, -0.6327, 0.9125, 1.457e-07, -0.409, 0.853, 0.2096, -0.4779, 0.853, 0.2096, -0.4779, 0.9125, 1.457e-07, -0.409, 0.9904, 3.971e-07, -0.1384, 0.9598, 0.2106, -0.1853, 0.7744, -1.837e-05, -0.6327, 0.5086, -0.1877, -0.8403, 0.8534, -0.2096, -0.4773, 0.9125, 1.457e-07, -0.409, 0.9125, 1.457e-07, -0.409, 0.8534, -0.2096, -0.4773, 0.9599, -0.2107, -0.185, 0.9904, 3.971e-07, -0.1384, 0.5086, -0.1877, -0.8403, 0.3471, -0.2345, -0.908, 0.6502, -0.3699, -0.6637, 0.8534, -0.2096, -0.4773, 0.8534, -0.2096, -0.4773, 0.6502, -0.3699, -0.6637, 0.8388, -0.4457, -0.3126, 0.9599, -0.2107, -0.185, 0.2439, -0.2678, -0.9321, 0.1584, -0.2916, -0.9433, -0.01365, -0.4698, -0.8827, 0.4831, -0.4823, -0.7307, 0.4831, -0.4823, -0.7307, -0.01365, -0.4698, -0.8827, 0.4346, -0.8902, -0.1366, 0.6656, -0.6357, -0.391, 0.1584, -0.2916, -0.9433, 0.1022, -0.3244, -0.9404, 0.1713, -0.6427, -0.7467, 0.2898, -0.4776, -0.8294, 0.2898, -0.4776, -0.8294, 0.1713, -0.6427, -0.7467, 0.2134, -0.8856, -0.4125, 0.4431, -0.8843, -0.1475, 0.1022, -0.3244, -0.9404, 0.7594, -0.169, -0.6283, 0.6529, -0.5065, -0.5632, 0.1713, -0.6427, -0.7467, 0.1713, -0.6427, -0.7467, 0.6529, -0.5065, -0.5632, 0.655, -0.6867, -0.3154, 0.2134, -0.8856, -0.4125, 0.4431, -0.8843, -0.1475, 0.3103, -0.9399, 0.1426, 0.7659, -0.3253, 0.5546, -0.0002198, -0.8655, -0.5009, -0.0002198, -0.8655, -0.5009, 0.7659, -0.3253, 0.5546, 0.3131, -0.9408, 0.1298, 0.4346, -0.8902, -0.1366, 0.6635, 0.6331, 0.3987, 0.8375, 0.4445, 0.3177, 0.6458, 0.368, 0.669, 0.4784, 0.4781, 0.7366, 0.4784, 0.4781, 0.7366, 0.6458, 0.368, 0.669, 0.3413, 0.2307, 0.9112, 0.2384, 0.2619, 0.9352, 0.8375, 0.4445, 0.3177, 0.9595, 0.21, 0.1875, 0.8506, 0.2093, 0.4824, 0.6458, 0.368, 0.669, 0.6458, 0.368, 0.669, 0.8506, 0.2093, 0.4824, 0.5024, 0.1855, 0.8445, 0.3413, 0.2307, 0.9112, 0.3471, -0.2345, -0.908, 0.2439, -0.2678, -0.9321, 0.4831, -0.4823, -0.7307, 0.6502, -0.3699, -0.6637, 0.6502, -0.3699, -0.6637, 0.4831, -0.4823, -0.7307, 0.6656, -0.6357, -0.391, 0.8388, -0.4457, -0.3126, 0.9595, 0.21, 0.1875, 0.9901, -1.063e-06, 0.1403, 0.9106, -1.383e-06, 0.4133, 0.8506, 0.2093, 0.4824, 0.8506, 0.2093, 0.4824, 0.9106, -1.383e-06, 0.4133, 0.77, 5.914e-06, 0.6381, 0.5024, 0.1855, 0.8445, 0.2134, 0.8855, 0.4127, 0.4571, 0.7731, 0.4397, 0.3223, 0.5591, 0.7639, 0.1712, 0.6425, 0.747, 0.1712, 0.6425, 0.747, 0.3223, 0.5591, 0.7639, 0.1583, 0.288, 0.9444, 0.1019, 0.3236, 0.9407, 0.6635, -0.6331, 0.3987, 0.4571, -0.7733, 0.4395, 0.3225, -0.5594, 0.7636, 0.4784, -0.4781, 0.7366, 0.4784, -0.4781, 0.7366, 0.3225, -0.5594, 0.7636, 0.1586, -0.2886, 0.9442, 0.2384, -0.2619, 0.9352, 0.7452, 0.6376, 0.1953, 0.2134, 0.8855, 0.4127, 0.1712, 0.6425, 0.747, 0.5653, 0.5762, 0.5903, 0.5653, 0.5762, 0.5903, 0.1712, 0.6425, 0.747, 0.1019, 0.3236, 0.9407, 0.7364, 0.1912, 0.6489, -0.2415, -0.2652, -0.9335, -0.3449, -0.233, -0.9092, -0.6485, -0.3692, -0.6657, -0.4812, -0.4806, -0.7331, -0.4812, -0.4806, -0.7331, -0.6485, -0.3692, -0.6657, -0.8383, -0.4452, -0.3145, -0.6648, -0.6346, -0.3941, -0.2415, 0.2652, -0.9335, -0.1608, 0.2926, -0.9426, -0.3248, 0.5631, -0.7598, -0.4812, 0.4806, -0.7331, -0.4812, 0.4806, -0.7331, -0.3248, 0.5631, -0.7598, -0.4585, 0.7757, -0.4337, -0.6648, 0.6346, -0.3941, -0.1608, 0.2926, -0.9426, -0.1038, 0.3296, -0.9384, -0.1725, 0.6483, -0.7416, -0.3248, 0.5631, -0.7598, -0.3248, 0.5631, -0.7598, -0.1725, 0.6483, -0.7416, -0.2146, 0.8886, -0.4054, -0.4585, 0.7757, -0.4337, -0.1038, 0.3296, -0.9384, -0.7381, 0.1912, -0.647, -0.5796, 0.5659, -0.5864, -0.1725, 0.6483, -0.7416, -0.1725, 0.6483, -0.7416, -0.5796, 0.5659, -0.5864, -0.7625, 0.619, -0.1885, -0.2146, 0.8886, -0.4054, -0.6635, 0.6331, 0.3987, -0.4571, 0.7731, 0.4397, -0.3223, 0.5591, 0.7639, -0.4784, 0.4781, 0.7366, -0.4784, 0.4781, 0.7366, -0.3223, 0.5591, 0.7639, -0.1583, 0.288, 0.9444, -0.2384, 0.2619, 0.9352, -0.1038, -0.3296, -0.9384, -0.1608, -0.2926, -0.9426, -0.3248, -0.5631, -0.7598, -0.1725, -0.6483, -0.7416, -0.1725, -0.6483, -0.7416, -0.3248, -0.5631, -0.7598, -0.4585, -0.7757, -0.4337, -0.2146, -0.8886, -0.4054, -0.5064, -0.1869, -0.8418, -0.7731, -6.528e-06, -0.6342, -0.912, 1.249e-06, -0.4103, -0.8524, -0.2095, -0.479, -0.8524, -0.2095, -0.479, -0.912, 1.249e-06, -0.4103, -0.9903, 1.442e-06, -0.1389, -0.9598, -0.2105, -0.1858, -0.4571, -0.7731, 0.4397, -0.6635, -0.6331, 0.3987, -0.4784, -0.4781, 0.7366, -0.3223, -0.5591, 0.7639, -0.3223, -0.5591, 0.7639, -0.4784, -0.4781, 0.7366, -0.2384, -0.2619, 0.9352, -0.1583, -0.288, 0.9444, -0.6635, -0.6331, 0.3987, -0.8375, -0.4445, 0.3177, -0.6458, -0.368, 0.669, -0.4784, -0.4781, 0.7366, -0.4784, -0.4781, 0.7366, -0.6458, -0.368, 0.669, -0.3413, -0.2307, 0.9112, -0.2384, -0.2619, 0.9352, -0.8375, -0.4445, 0.3177, -0.9595, -0.21, 0.1875, -0.8506, -0.2093, 0.4824, -0.6458, -0.368, 0.669, -0.6458, -0.368, 0.669, -0.8506, -0.2093, 0.4824, -0.5024, -0.1855, 0.8445, -0.3413, -0.2307, 0.9112, -0.9595, -0.21, 0.1875, -0.9901, -1.063e-06, 0.1403, -0.9106, -1.383e-06, 0.4133, -0.8506, -0.2093, 0.4824, -0.8506, -0.2093, 0.4824, -0.9106, -1.383e-06, 0.4133, -0.77, 5.914e-06, 0.6381, -0.5024, -0.1855, 0.8445, -0.9595, 0.21, 0.1875, -0.8375, 0.4445, 0.3177, -0.6458, 0.368, 0.669, -0.8506, 0.2093, 0.4824, -0.8506, 0.2093, 0.4824, -0.6458, 0.368, 0.669, -0.3413, 0.2307, 0.9112, -0.5024, 0.1855, 0.8445, -0.9901, -1.063e-06, 0.1403, -0.9595, 0.21, 0.1875, -0.8506, 0.2093, 0.4824, -0.9106, -1.383e-06, 0.4133, -0.9106, -1.383e-06, 0.4133, -0.8506, 0.2093, 0.4824, -0.5024, 0.1855, 0.8445, -0.77, 5.914e-06, 0.6381, -0.9889, 0.1474, -0.01735, -0.9895, 0.1433, 0.01682, -0.8044, 0.5927, 0.04124, -0.8044, 0.5924, -0.04593, -0.8044, 0.5924, -0.04593, -0.8044, 0.5927, 0.04124, -0.5456, 0.8368, 0.045, -0.334, 0.9173, -0.2167, -0.689, 0.2458, -0.6818, -0.7383, -0.1912, -0.6468, -0.9784, -0.0285, -0.2046, -0.9543, 0.1416, -0.2631, -0.9543, 0.1416, -0.2631, -0.9784, -0.0285, -0.2046, -0.9992, -0.02488, -0.03106, -0.9889, 0.1474, -0.01735, -0.7624, -0.619, -0.1886, -0.7454, -0.6374, 0.1953, -0.9805, -0.1938, 0.03189, -0.9845, -0.1726, -0.03048, -0.9845, -0.1726, -0.03048, -0.9805, -0.1938, 0.03189, -0.9991, -0.02859, 0.03011, -0.9992, -0.02488, -0.03106, -0.9895, 0.1433, 0.01682, -0.9991, -0.02859, 0.03011, -0.9773, -0.03556, 0.2087, -0.9532, 0.1471, 0.2641, -0.9532, 0.1471, 0.2641, -0.9773, -0.03556, 0.2087, -0.7364, -0.1912, 0.6489, -0.6856, 0.2742, 0.6744, 3.073e-05, -0.3573, -0.934, 0.689, -0.2458, -0.6818, 0.3176, -0.7165, -0.6211, 2.032e-05, -0.6868, -0.7268, 2.032e-05, -0.6868, -0.7268, 0.3176, -0.7165, -0.6211, 0.334, -0.9173, -0.2167, 6.83e-06, -0.9123, -0.4095, 0.9889, -0.1474, -0.01735, 0.9895, -0.1433, 0.01682, 0.8044, -0.5927, 0.04125, 0.8044, -0.5924, -0.04594, 0.8044, -0.5924, -0.04594, 0.8044, -0.5927, 0.04125, 0.5456, -0.8368, 0.04501, 0.334, -0.9173, -0.2167, 8.223e-05, -0.9359, 0.3522, 8.223e-05, -0.9359, 0.3522, 8.223e-05, -0.9359, 0.3522, 8.223e-05, -0.9359, 0.3522, 4.694e-05, -0.4153, 0.9097, 0.4087, -0.6593, 0.6312, 0.6856, -0.2742, 0.6743, 4.694e-05, -0.4153, 0.9097, 0.689, -0.2458, -0.6818, 0.7383, 0.1914, -0.6467, 0.9784, 0.02859, -0.2047, 0.9543, -0.1416, -0.2631, 0.9543, -0.1416, -0.2631, 0.9784, 0.02859, -0.2047, 0.9992, 0.02491, -0.03106, 0.9889, -0.1474, -0.01735, 0.7623, 0.6193, -0.1883, 0.7452, 0.6376, 0.1953, 0.9805, 0.194, 0.0319, 0.9845, 0.1728, -0.03046, 0.9845, 0.1728, -0.03046, 0.9805, 0.194, 0.0319, 0.9991, 0.02862, 0.03011, 0.9992, 0.02491, -0.03106, 0.9895, -0.1433, 0.01682, 0.9991, 0.02862, 0.03011, 0.9773, 0.0356, 0.2087, 0.9532, -0.1471, 0.2641, 0.9532, -0.1471, 0.2641, 0.9773, 0.0356, 0.2087, 0.7364, 0.1912, 0.6489, 0.6856, -0.2742, 0.6743, 0.2419, 0.2656, -0.9332, 0.3456, 0.2335, -0.9089, 0.6491, 0.3695, -0.6649, 0.4816, 0.481, -0.7326, 0.4816, 0.481, -0.7326, 0.6491, 0.3695, -0.6649, 0.8385, 0.4454, -0.3138, 0.665, 0.6349, -0.3934, 0.3456, 0.2335, -0.9089, 0.5075, 0.1873, -0.8411, 0.853, 0.2096, -0.4779, 0.6491, 0.3695, -0.6649, 0.6491, 0.3695, -0.6649, 0.853, 0.2096, -0.4779, 0.9598, 0.2106, -0.1853, 0.8385, 0.4454, -0.3138, 0.9901, -1.063e-06, 0.1403, 0.9595, -0.21, 0.1875, 0.8506, -0.2093, 0.4824, 0.9106, -1.383e-06, 0.4133, 0.9106, -1.383e-06, 0.4133, 0.8506, -0.2093, 0.4824, 0.5024, -0.1855, 0.8445, 0.77, 5.914e-06, 0.6381, 0.9595, -0.21, 0.1875, 0.8375, -0.4445, 0.3177, 0.6458, -0.368, 0.669, 0.8506, -0.2093, 0.4824, 0.8506, -0.2093, 0.4824, 0.6458, -0.368, 0.669, 0.3413, -0.2307, 0.9112, 0.5024, -0.1855, 0.8445, 0.8375, -0.4445, 0.3177, 0.6635, -0.6331, 0.3987, 0.4784, -0.4781, 0.7366, 0.6458, -0.368, 0.669, 0.6458, -0.368, 0.669, 0.4784, -0.4781, 0.7366, 0.2384, -0.2619, 0.9352, 0.3413, -0.2307, 0.9112, 0.4571, -0.7733, 0.4395, 0.3131, -0.9408, 0.1298, 0.1977, -0.5645, 0.8014, 0.3225, -0.5594, 0.7636, 0.3225, -0.5594, 0.7636, 0.1977, -0.5645, 0.8014, 0.1017, -0.3251, 0.9402, 0.1586, -0.2886, 0.9442, 0.4571, 0.7731, 0.4397, 0.6635, 0.6331, 0.3987, 0.4784, 0.4781, 0.7366, 0.3223, 0.5591, 0.7639, 0.3223, 0.5591, 0.7639, 0.4784, 0.4781, 0.7366, 0.2384, 0.2619, 0.9352, 0.1583, 0.288, 0.9444, 0.759, -0.1696, 0.6286, 0.1017, -0.3251, 0.9402, 0.2674, -0.2496, 0.9307, 0.6529, -0.5072, 0.5626, 0.6529, -0.5072, 0.5626, 0.2674, -0.2496, 0.9307, 0.3103, -0.9399, 0.1426, 0.6547, -0.6873, 0.3146, 0.7594, -0.169, -0.6283, 0.6956, 0.2765, -0.6631, 0.959, 0.1418, -0.2454, 0.6529, -0.5065, -0.5632, 0.6529, -0.5065, -0.5632, 0.959, 0.1418, -0.2454, 0.9904, 0.1374, -0.01448, 0.655, -0.6867, -0.3154, 0.3525, 0.9188, -0.1776, 0.3454, 0.9135, 0.2152, 0.8142, 0.5792, 0.03954, 0.8147, 0.5788, -0.03525, 0.8147, 0.5788, -0.03525, 0.8142, 0.5792, 0.03954, 0.9899, 0.1412, 0.01498, 0.9904, 0.1374, -0.01448, 0.6547, -0.6873, 0.3146, 0.9899, 0.1412, 0.01498, 0.9596, 0.1373, 0.2457, 0.6529, -0.5072, 0.5626, 0.6529, -0.5072, 0.5626, 0.9596, 0.1373, 0.2457, 0.6978, 0.2487, 0.6718, 0.759, -0.1696, 0.6286, 0.6956, 0.2765, -0.6631, 4.184e-05, 0.4153, -0.9097, 6.097e-05, 0.7309, -0.6825, 0.3342, 0.7463, -0.5757, 0.3342, 0.7463, -0.5757, 6.097e-05, 0.7309, -0.6825, 7.089e-05, 0.9359, -0.3522, 0.3525, 0.9188, -0.1776, 0.3454, 0.9135, 0.2152, 6.536e-06, 0.9123, 0.4096, 2.009e-05, 0.6868, 0.7268, 0.3307, 0.7156, 0.6152, 0.3307, 0.7156, 0.6152, 2.009e-05, 0.6868, 0.7268, 3.06e-05, 0.3573, 0.934, 0.6978, 0.2487, 0.6718, -0.7383, -0.1912, -0.6468, -0.1038, -0.3296, -0.9384, -0.1725, -0.6483, -0.7416, -0.5797, -0.5657, -0.5865, -0.5797, -0.5657, -0.5865, -0.1725, -0.6483, -0.7416, -0.2146, -0.8886, -0.4054, -0.7624, -0.619, -0.1886, -0.1608, -0.2926, -0.9426, -0.2415, -0.2652, -0.9335, -0.4812, -0.4806, -0.7331, -0.3248, -0.5631, -0.7598, -0.3248, -0.5631, -0.7598, -0.4812, -0.4806, -0.7331, -0.6648, -0.6346, -0.3941, -0.4585, -0.7757, -0.4337, -0.3449, -0.233, -0.9092, -0.5064, -0.1869, -0.8418, -0.8524, -0.2095, -0.479, -0.6485, -0.3692, -0.6657, -0.6485, -0.3692, -0.6657, -0.8524, -0.2095, -0.479, -0.9598, -0.2105, -0.1858, -0.8383, -0.4452, -0.3145, -0.7731, -6.528e-06, -0.6342, -0.5064, 0.1869, -0.8418, -0.8524, 0.2095, -0.479, -0.912, 1.249e-06, -0.4103, -0.912, 1.249e-06, -0.4103, -0.8524, 0.2095, -0.479, -0.9598, 0.2105, -0.1858, -0.9903, 1.442e-06, -0.1389, -0.5064, 0.1869, -0.8418, -0.3449, 0.233, -0.9092, -0.6485, 0.3692, -0.6657, -0.8524, 0.2095, -0.479, -0.8524, 0.2095, -0.479, -0.6485, 0.3692, -0.6657, -0.8383, 0.4452, -0.3145, -0.9598, 0.2105, -0.1858, -0.9992, 0.02487, -0.03109, -0.9991, 0.02862, 0.03009, -0.9805, 0.1939, 0.03193, -0.9845, 0.1725, -0.03046, -0.9845, 0.1725, -0.03046, -0.9805, 0.1939, 0.03193, -0.7453, 0.6375, 0.1954, -0.7625, 0.619, -0.1885, -0.7454, -0.6374, 0.1953, -0.2134, -0.8855, 0.4127, -0.1712, -0.6425, 0.747, -0.5653, -0.5761, 0.5903, -0.5653, -0.5761, 0.5903, -0.1712, -0.6425, 0.747, -0.1019, -0.3236, 0.9407, -0.7364, -0.1912, 0.6489, -0.8375, 0.4445, 0.3177, -0.6635, 0.6331, 0.3987, -0.4784, 0.4781, 0.7366, -0.6458, 0.368, 0.669, -0.6458, 0.368, 0.669, -0.4784, 0.4781, 0.7366, -0.2384, 0.2619, 0.9352, -0.3413, 0.2307, 0.9112, -0.4571, 0.7731, 0.4397, -0.2134, 0.8855, 0.4127, -0.1712, 0.6425, 0.747, -0.3223, 0.5591, 0.7639, -0.3223, 0.5591, 0.7639, -0.1712, 0.6425, 0.747, -0.1019, 0.3236, 0.9407, -0.1583, 0.288, 0.9444, -0.2134, -0.8855, 0.4127, -0.4571, -0.7731, 0.4397, -0.3223, -0.5591, 0.7639, -0.1712, -0.6425, 0.747, -0.1712, -0.6425, 0.747, -0.3223, -0.5591, 0.7639, -0.1583, -0.288, 0.9444, -0.1019, -0.3236, 0.9407, -0.7366, 0.1911, 0.6487, -0.1019, 0.3236, 0.9407, -0.1712, 0.6425, 0.747, -0.5653, 0.576, 0.5904, -0.5653, 0.576, 0.5904, -0.1712, 0.6425, 0.747, -0.2134, 0.8855, 0.4127, -0.7453, 0.6375, 0.1954, -0.3449, 0.233, -0.9092, -0.2415, 0.2652, -0.9335, -0.4812, 0.4806, -0.7331, -0.6485, 0.3692, -0.6657, -0.6485, 0.3692, -0.6657, -0.4812, 0.4806, -0.7331, -0.6648, 0.6346, -0.3941, -0.8383, 0.4452, -0.3145, -0.7381, 0.1912, -0.647, -0.6856, -0.2742, -0.6744, -0.9532, -0.1471, -0.2641, -0.9784, 0.02855, -0.2048, -0.9784, 0.02855, -0.2048, -0.9532, -0.1471, -0.2641, -0.9895, -0.1433, -0.01681, -0.9992, 0.02487, -0.03109, -0.341, -0.9229, -0.1786, -0.334, -0.9173, 0.2167, -0.8044, -0.5924, 0.04593, -0.8044, -0.5927, -0.04124, -0.8044, -0.5927, -0.04124, -0.8044, -0.5924, 0.04593, -0.9889, -0.1474, 0.01734, -0.9895, -0.1433, -0.01681, -0.9991, 0.02862, 0.03009, -0.9889, -0.1474, 0.01734, -0.9543, -0.1416, 0.2631, -0.9774, 0.03552, 0.2085, -0.9774, 0.03552, 0.2085, -0.9543, -0.1416, 0.2631, -0.689, -0.2458, 0.6818, -0.7366, 0.1911, 0.6487, -0.6856, -0.2742, -0.6744, -4.184e-05, -0.4153, -0.9097, -6.097e-05, -0.7309, -0.6825, -0.3198, -0.7482, -0.5813, -0.3198, -0.7482, -0.5813, -6.097e-05, -0.7309, -0.6825, -7.089e-05, -0.9359, -0.3522, -0.341, -0.9229, -0.1786, -0.334, -0.9173, 0.2167, -6.536e-06, -0.9123, 0.4096, -2.009e-05, -0.6868, 0.7268, -0.3176, -0.7165, 0.6211, -0.3176, -0.7165, 0.6211, -2.009e-05, -0.6868, 0.7268, -3.06e-05, -0.3573, 0.934, -0.689, -0.2458, 0.6818, -3.068e-05, 0.3573, -0.934, -0.689, 0.2458, -0.6818, -0.3176, 0.7165, -0.6211, -2.018e-05, 0.6868, -0.7268, -2.018e-05, 0.6868, -0.7268, -0.3176, 0.7165, -0.6211, -0.334, 0.9173, -0.2167, -6.628e-06, 0.9123, -0.4096, -7.075e-05, 0.9359, 0.3522, -7.075e-05, 0.9359, 0.3522, -7.075e-05, 0.9359, 0.3522, -7.075e-05, 0.9359, 0.3522, -4.196e-05, 0.4153, 0.9097, -0.4087, 0.6593, 0.6311, -0.6856, 0.2742, 0.6744, -4.196e-05, 0.4153, 0.9097, 0.00405, -0.3997, 0.9167, 0.00405, -0.3997, 0.9167, 0.004828, -0.7195, 0.6945, 0.004829, -0.7201, 0.6938, 0.004829, -0.7201, 0.6938, 0.004828, -0.7195, 0.6945, 0.004873, -0.9305, 0.3662, 0.004873, -0.9305, 0.3662, 0.0009565, -0.9182, -0.3961, 0.0009565, -0.9182, -0.3961, 0.001436, -0.6971, -0.7169, 0.001437, -0.6966, -0.7174, 0.001437, -0.6966, -0.7174, 0.001436, -0.6971, -0.7169, 0.001698, -0.3696, -0.9292, 0.001698, -0.3696, -0.9292, 0.001697, 0.3696, 0.9292, 0.001697, 0.3696, 0.9292, 0.001697, 0.3696, 0.9292, 0.001697, 0.3696, 0.9292, 0.000956, 0.9182, 0.3961, 0.000956, 0.9182, 0.3961, 0.000956, 0.9182, 0.3961, 0.000956, 0.9182, 0.3961, 0.03773, 0.894, -0.4465, 0.03773, 0.894, -0.4465, 0.03773, 0.894, -0.4465, 0.03773, 0.894, -0.4465, 0.05001, 0.6218, -0.7816, 0.05001, 0.6218, -0.7816, 0.05001, 0.6218, -0.7816, 0.05001, 0.6218, -0.7816, -7.752e-05, -0.3696, 0.9292, -7.752e-05, -0.3696, 0.9292, -6.557e-05, -0.6969, 0.7172, -6.557e-05, -0.6969, 0.7172, -6.557e-05, -0.6969, 0.7172, -6.557e-05, -0.6969, 0.7172, -4.366e-05, -0.9182, 0.3961, -4.366e-05, -0.9182, 0.3961, -0.0002226, -0.9305, -0.3662, -0.0002226, -0.9305, -0.3662, -0.0002205, -0.7198, -0.6942, -0.0002205, -0.7198, -0.6942, -0.0002205, -0.7198, -0.6942, -0.0002205, -0.7198, -0.6942, -0.000185, -0.3997, -0.9167, -0.000185, -0.3997, -0.9167, -0.0001849, 0.3997, 0.9167, -0.0001849, 0.3997, 0.9167, -0.0002205, 0.7198, 0.6942, -0.0002205, 0.7198, 0.6942, -0.0002205, 0.7198, 0.6942, -0.0002205, 0.7198, 0.6942, -0.0002226, 0.9305, 0.3662, -0.0002226, 0.9305, 0.3662, -0.001506, 0.8787, -0.4775, -0.001506, 0.8787, -0.4775, -0.001898, 0.7578, -0.6525, -0.001898, 0.7578, -0.6525, -0.001898, 0.7578, -0.6525, -0.001898, 0.7578, -0.6525, -0.002205, 0.6027, -0.798, -0.002205, 0.6027, -0.798, -1.0, 1.461e-08, 0.0, -1.0, 1.302e-08, 0.0, -1.0, 2.763e-08, 0.0])] * 3)])

# ---- objects
ob_shape_9_indexedfaceset = bpy.data.objects.new('SHAPE_9_IndexedFaceSet', me_shape_9_indexedfaceset_002)

# ---- transforms, parenting, visibility, modifiers, constraints
ob_shape_9_indexedfaceset.location = (0.0, 0.0, 0.0)

# ---- collection membership
col_collection.objects.link(ob_shape_9_indexedfaceset)

# ---- scene / render settings (as saved in the file)
scene.frame_start = 1; scene.frame_end = 250; scene.frame_set(1)
scene.render.engine = 'BLENDER_EEVEE_NEXT'
scene.cycles.sampling_pattern = 'TABULATED_SOBOL'
scene.cycles.use_light_tree = False
scene.eevee.ray_tracing_options.trace_max_roughness = 0.0
scene.view_settings.view_transform = 'Filmic'
bpy.context.view_layer.update()

# ---- added for rendering (the .blend has no active camera and no usable light): camera, sun
cam_auto = bpy.data.cameras.new('AutoCamera')
cam_auto.lens = 50.0
cam_auto.sensor_width = 36.0
cam_auto.clip_end = 1000.0
ob_auto_camera = bpy.data.objects.new('AutoCamera', cam_auto)
scene.collection.objects.link(ob_auto_camera)
ob_auto_camera.location = (8.44688, -10.141, 7.615)
ob_auto_camera.rotation_euler = (1.09748, -7.21219e-08, 0.694738)
scene.camera = ob_auto_camera
light_auto_sun = bpy.data.lights.new('AutoSun', 'SUN')
light_auto_sun.energy = 3.0
light_auto_sun.angle = 0.0523599
ob_auto_sun = bpy.data.objects.new('AutoSun', light_auto_sun)
scene.collection.objects.link(ob_auto_sun)
ob_auto_sun.rotation_euler = (0.872665, 0.174533, 0.523599)
bpy.context.view_layer.update()
